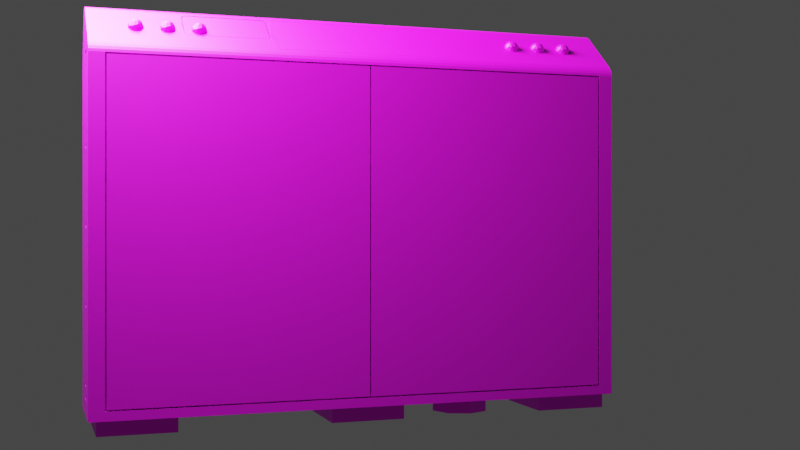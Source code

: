 # Source: door_end_right.blend  (saved by Blender 3.5.10; exported with 4.5.12 LTS)
import bpy
from mathutils import Matrix  # noqa: F401  (used for matrix-valued properties, if any)

bpy.ops.wm.read_factory_settings(use_empty=True)
scene = bpy.context.scene
scene.name = 'Scene'

# ---- images (referenced by path relative to the original .blend; pixels are not part of the script)
import os
ASSET_DIR = os.environ.get("B2B_ASSET_DIR", "")  # directory of the original .blend (textures are referenced by path, not embedded)
HERE = os.path.dirname(os.path.abspath(__file__))  # packed textures are extracted next to this script under _unpacked/

def load_image(name, relpath, width, height, colorspace="sRGB"):
    """Load a texture the original file referenced (path relative to the .blend, or extracted next to this script)."""
    p = next((c for c in (os.path.join(HERE, relpath), os.path.join(ASSET_DIR, relpath)) if relpath and os.path.exists(c)), "")
    if p:
        img = bpy.data.images.load(p, check_existing=True)
        img.name = name
    else:  # same state as the original file: an image datablock whose file is absent (Cycles renders it pink)
        img = bpy.data.images.new(name, width, height)
        img.source = "FILE"
        img.filepath = "//" + (relpath or name)
    img.colorspace_settings.name = colorspace
    return img
img_door_psd = load_image('door.psd', 'door.psd', 1024, 1024, 'sRGB')

# ---- materials (node trees are filled in below, after node groups)
mat_material = bpy.data.materials.new('Material')

# ---- material node trees
mat_material.use_nodes = True; mat_material.node_tree.nodes.clear()
_N = mat_material.node_tree.nodes; _L = mat_material.node_tree.links
n0 = _N.new('ShaderNodeBsdfPrincipled'); n0.name = 'Principled BSDF'; n0.location = (10, 300)
n0.distribution = 'GGX'
n0.subsurface_method = 'RANDOM_WALK_SKIN'
n0.inputs[3].default_value = 1.45
n0.inputs[27].default_value = (0.0, 0.0, 0.0, 1.0)
n0.inputs[28].default_value = 1.0
n1 = _N.new('ShaderNodeOutputMaterial'); n1.name = 'Material Output'; n1.location = (300, 300)
n2 = _N.new('ShaderNodeTexImage'); n2.name = 'Image Texture'; n2.location = (-280, 280)
n2.image = img_door_psd
_L.new(n0.outputs[0], n1.inputs[0])
_L.new(n2.outputs[0], n0.inputs[0])
n1.is_active_output = True

# ---- world
world_world = bpy.data.worlds.new('World'); scene.world = world_world
world_world.use_nodes = True; world_world.node_tree.nodes.clear()
_N = world_world.node_tree.nodes; _L = world_world.node_tree.links
n0 = _N.new('ShaderNodeOutputWorld'); n0.name = 'World Output'; n0.location = (300, 300)
n1 = _N.new('ShaderNodeBackground'); n1.name = 'Background'; n1.location = (10, 300)
n1.inputs[0].default_value = (0.05088, 0.05088, 0.05088, 1.0)
_L.new(n1.outputs[0], n0.inputs[0])
n0.is_active_output = True
world_world.color = (0.05088, 0.05088, 0.05088)
world_world.use_sun_shadow = False
world_world.sun_shadow_jitter_overblur = 0.0

# ---- cameras
cam_camera = bpy.data.cameras.new('Camera')

# ---- lights
light_area = bpy.data.lights.new('Area', 'AREA')
light_area.transmission_factor = 0.0
light_area.energy = 157.1
light_area.shadow_maximum_resolution = 0.006
light_area.use_absolute_resolution = True
light_area.size = 1.0
light_area.size_y = 1.0

# ---- meshes
me_cube_007 = bpy.data.meshes.new('Cube.007')
me_cube_007.from_pydata([(-0.125, -0.125, 0.0), (-0.125, -0.125, 0.05), (-0.125, 0.125, 0.0), (-0.125, 0.125, 0.05), (0.125, -0.125, 0.0), (0.125, -0.125, 0.05), (0.125, 0.125, 0.0), (0.125, 0.125, 0.05)], [], [(0, 1, 3, 2), (2, 3, 7, 6), (6, 7, 5, 4), (4, 5, 1, 0), (2, 6, 4, 0)])
_uv = me_cube_007.uv_layers.new(name='UVMap')
_uv.uv.foreach_set('vector', [0.873, 0.6155, 0.873, 0.6198, 0.8675, 0.6198, 0.8675, 0.6155, 0.8723, 0.617, 0.8723, 0.6224, 0.8655, 0.6224, 0.8655, 0.617, 0.8713, 0.6153, 0.8713, 0.6217, 0.8633, 0.6217, 0.8633, 0.6153, 0.8726, 0.6136, 0.8726, 0.6202, 0.8643, 0.6202, 0.8643, 0.6136, 0.8641, 0.6113, 0.8708, 0.6113, 0.8708, 0.6219, 0.8641, 0.6219])
me_cube_007.materials.append(mat_material)
me_cube_007.update()
me_cube_008 = bpy.data.meshes.new('Cube.008')
me_cube_008.from_pydata([(-0.125, -0.125, 0.0), (-0.125, -0.125, 0.05), (-0.125, 0.125, 0.0), (-0.125, 0.125, 0.05), (0.125, -0.125, 0.0), (0.125, -0.125, 0.05), (0.125, 0.125, 0.0), (0.125, 0.125, 0.05)], [], [(0, 1, 3, 2), (2, 3, 7, 6), (6, 7, 5, 4), (4, 5, 1, 0), (2, 6, 4, 0)])
_uv = me_cube_008.uv_layers.new(name='UVMap')
_uv.uv.foreach_set('vector', [0.8687, 0.6152, 0.8687, 0.6208, 0.8616, 0.6208, 0.8616, 0.6152, 0.8723, 0.6138, 0.8723, 0.6185, 0.8664, 0.6185, 0.8664, 0.6138, 0.8704, 0.6159, 0.8704, 0.621, 0.864, 0.621, 0.864, 0.6159, 0.8729, 0.6134, 0.8729, 0.6194, 0.8655, 0.6194, 0.8655, 0.6134, 0.8641, 0.6113, 0.8708, 0.6113, 0.8708, 0.6219, 0.8641, 0.6219])
me_cube_008.materials.append(mat_material)
me_cube_008.update()
me_cube_011 = bpy.data.meshes.new('Cube.011')
me_cube_011.from_pydata([(-0.125, -0.125, 0.0), (-0.125, -0.125, 0.05), (-0.125, 0.125, 0.0), (-0.125, 0.125, 0.05), (0.125, -0.125, 0.0), (0.125, -0.125, 0.05), (0.125, 0.125, 0.0), (0.125, 0.125, 0.05)], [], [(0, 1, 3, 2), (2, 3, 7, 6), (6, 7, 5, 4), (4, 5, 1, 0), (2, 6, 4, 0)])
_uv = me_cube_011.uv_layers.new(name='UVMap')
_uv.uv.foreach_set('vector', [0.8728, 0.6153, 0.8728, 0.6215, 0.865, 0.6215, 0.865, 0.6153, 0.8727, 0.6162, 0.8727, 0.6211, 0.8666, 0.6211, 0.8666, 0.6162, 0.868, 0.6145, 0.868, 0.619, 0.8623, 0.619, 0.8623, 0.6145, 0.8682, 0.6172, 0.8682, 0.6225, 0.8616, 0.6225, 0.8616, 0.6172, 0.8641, 0.6113, 0.8708, 0.6113, 0.8708, 0.6219, 0.8641, 0.6219])
me_cube_011.materials.append(mat_material)
me_cube_011.update()
me_cube_004 = bpy.data.meshes.new('Cube.004')
me_cube_004.from_pydata([(-0.02, 0.0, 0.0), (-0.02, 0.0, 1.04), (-0.02, 1.332, 0.0), (-0.02, 1.332, 1.04), (0.0, 0.0, 0.0), (0.0, 0.0, 1.04), (0.0, 1.332, 0.0), (0.0, 1.332, 1.04), (0.0, 0.2371, 0.9971), (0.0, 0.2371, 0.9684), (0.0, 0.2846, 0.9684), (0.0, 0.2846, 0.9971), (0.0, 0.07114, 0.8015), (0.0, 0.07114, 0.9446), (0.0, 0.5454, 0.9446), (0.0, 0.5454, 0.8015), (0.0, 1.095, 0.9971), (0.0, 1.095, 0.9684), (0.0, 1.047, 0.9684), (0.0, 1.047, 0.9971)], [], [(0, 1, 3, 2), (2, 3, 7, 6), (4, 5, 1, 0), (2, 6, 4, 0), (7, 3, 1, 5), (5, 4, 12, 13), (11, 8, 9, 10), (12, 15, 14, 13), (12, 4, 15), (17, 16, 19, 18), (13, 9, 8, 5), (10, 9, 13, 14), (8, 11, 5), (11, 10, 18, 19), (7, 5, 11, 19), (19, 16, 7), (6, 7, 16, 17), (6, 17, 15, 4), (14, 15, 17, 18), (14, 18, 10)])
_uv = me_cube_004.uv_layers.new(name='UVMap')
_uv.uv.foreach_set('vector', [0.847, 0.5997, 0.8556, 0.5997, 0.8556, 0.6079, 0.847, 0.6079, 0.8471, 0.5997, 0.8556, 0.5997, 0.8556, 0.6079, 0.8471, 0.6079, 0.8471, 0.5997, 0.8557, 0.5997, 0.8557, 0.6079, 0.8471, 0.6079, 0.8471, 0.5997, 0.8557, 0.5997, 0.8557, 0.6079, 0.8471, 0.6079, 0.847, 0.5997, 0.8556, 0.5997, 0.8556, 0.6079, 0.847, 0.6079, 0.8486, 0.5997, 0.8471, 0.5997, 0.8498, 0.5999, 0.8489, 0.5999, 0.8739, 0.7981, 0.7519, 0.7981, 0.7519, 0.6761, 0.8739, 0.6761, 0.6035, 0.8014, 0.9994, 0.8014, 0.9994, 0.9994, 0.6035, 0.9994, 0.8498, 0.5999, 0.8471, 0.5997, 0.8498, 0.6016, 0.8739, 0.6761, 0.8739, 0.7981, 0.7519, 0.7981, 0.7519, 0.6761, 0.8489, 0.5999, 0.8512, 0.6052, 0.852, 0.6048, 0.8486, 0.5997, 0.8538, 0.6021, 0.8504, 0.6021, 0.8508, 0.6079, 0.8545, 0.6041, 0.8527, 0.6032, 0.8515, 0.6063, 0.8486, 0.5997, 0.8531, 0.6032, 0.8476, 0.6037, 0.8493, 0.607, 0.8489, 0.607, 0.847, 0.5997, 0.8486, 0.5997, 0.85, 0.6079, 0.8489, 0.607, 0.8489, 0.607, 0.8489, 0.6073, 0.847, 0.5997, 0.8471, 0.6079, 0.847, 0.5997, 0.8489, 0.6073, 0.8493, 0.6073, 0.8471, 0.6079, 0.8493, 0.6073, 0.8498, 0.6016, 0.8471, 0.5997, 0.8552, 0.6048, 0.8498, 0.6016, 0.8493, 0.6073, 0.8493, 0.607, 0.8545, 0.6033, 0.8493, 0.607, 0.8484, 0.6006])
me_cube_004.materials.append(mat_material)
me_cube_004.update()
me_sphere_001 = bpy.data.meshes.new('Sphere.001')
me_sphere_001.from_pydata([(0.004316, 0.01793, 0.01758), (0.005732, 0.02288, 0.01029), (0.004746, 0.005082, 0.0244), (0.007367, 0.02442, 4.141e-05), (0.01926, 0.01443, 0.009355), (0.005388, -0.004426, 0.02475), (0.01599, 0.005517, 0.01955), (0.0211, 0.0141, 1.765e-06), (0.0259, -0.001382, 0.0008217), (0.01811, -0.00947, 0.01535), (0.02221, -0.01271, 5.357e-05), (0.01297, -0.01946, 0.01114), (0.004599, -0.01258, 0.02175), (0.007936, -0.0242, 8.192e-05), (-0.0004548, -0.02221, 0.01276), (-0.01034, -0.0237, 3.195e-05), (-0.01257, -0.01512, 0.0162), (-0.01644, -0.01649, 0.01169), (-0.008431, -0.009645, 0.02216), (-0.02264, -0.01154, 0.0001467), (-0.006971, 0.0004801, 0.02427), (-0.02162, -0.005424, 0.01283), (-0.0251, 0.006875, 8.686e-05), (-0.01879, 0.006695, 0.01645), (-0.005057, 0.0106, 0.02258), (-0.0119, 0.02299, 0.000144), (-0.01003, 0.01911, 0.01396)], [], [(1, 4, 3), (2, 6, 0), (0, 4, 1), (6, 8, 4), (8, 9, 10), (10, 11, 13), (5, 12, 9), (9, 12, 11), (13, 14, 15), (12, 5, 18), (18, 16, 14), (18, 21, 16), (19, 21, 22), (18, 20, 23), (18, 23, 21), (20, 24, 23), (22, 26, 25), (24, 26, 23), (20, 5, 2), (26, 24, 0), (26, 0, 1), (25, 1, 3), (24, 2, 0), (0, 6, 4), (7, 3, 4), (7, 4, 8), (2, 5, 6), (6, 9, 8), (6, 5, 9), (10, 9, 11), (13, 11, 14), (12, 18, 14), (11, 12, 14), (14, 16, 17), (15, 14, 17), (5, 20, 18), (15, 17, 19), (16, 21, 17), (19, 17, 21), (22, 21, 23), (22, 23, 26), (24, 20, 2), (25, 26, 1)])
_uv = me_sphere_001.uv_layers.new(name='UVMap')
_uv.uv.foreach_set('vector', [0.6269, 0.7495, 0.6228, 0.7638, 0.6154, 0.7449, 0.6412, 0.7607, 0.6346, 0.7664, 0.6336, 0.7535, 0.6336, 0.7535, 0.6228, 0.7638, 0.6269, 0.7495, 0.6346, 0.7664, 0.6219, 0.7867, 0.6228, 0.7638, 0.6219, 0.7867, 0.641, 0.7771, 0.6369, 0.7952, 0.6369, 0.7952, 0.6505, 0.782, 0.6624, 0.7924, 0.6454, 0.7655, 0.6501, 0.7696, 0.641, 0.7771, 0.641, 0.7771, 0.6501, 0.7696, 0.6505, 0.782, 0.6624, 0.7924, 0.6608, 0.7743, 0.6794, 0.7734, 0.6501, 0.7696, 0.6454, 0.7655, 0.655, 0.7614, 0.655, 0.7614, 0.6619, 0.7621, 0.6608, 0.7743, 0.655, 0.7614, 0.6628, 0.7505, 0.6619, 0.7621, 0.6794, 0.7493, 0.6628, 0.7505, 0.6623, 0.7291, 0.655, 0.7614, 0.6488, 0.7573, 0.6526, 0.7467, 0.655, 0.7614, 0.6526, 0.7467, 0.6628, 0.7505, 0.6488, 0.7573, 0.643, 0.7531, 0.6526, 0.7467, 0.6623, 0.7291, 0.6401, 0.7432, 0.6342, 0.7278, 0.643, 0.7531, 0.6401, 0.7432, 0.6526, 0.7467, 0.6488, 0.7573, 0.6454, 0.7655, 0.6412, 0.7607, 0.6401, 0.7432, 0.643, 0.7531, 0.6336, 0.7535, 0.6401, 0.7432, 0.6336, 0.7535, 0.6269, 0.7495, 0.6342, 0.7278, 0.6269, 0.7495, 0.6154, 0.7449, 0.643, 0.7531, 0.6412, 0.7607, 0.6336, 0.7535, 0.6336, 0.7535, 0.6346, 0.7664, 0.6228, 0.7638, 0.6122, 0.7669, 0.6154, 0.7449, 0.6228, 0.7638, 0.6122, 0.7669, 0.6228, 0.7638, 0.6219, 0.7867, 0.6412, 0.7607, 0.6454, 0.7655, 0.6346, 0.7664, 0.6346, 0.7664, 0.641, 0.7771, 0.6219, 0.7867, 0.6346, 0.7664, 0.6454, 0.7655, 0.641, 0.7771, 0.6369, 0.7952, 0.641, 0.7771, 0.6505, 0.782, 0.6624, 0.7924, 0.6505, 0.782, 0.6608, 0.7743, 0.6501, 0.7696, 0.655, 0.7614, 0.6608, 0.7743, 0.6505, 0.782, 0.6501, 0.7696, 0.6608, 0.7743, 0.6608, 0.7743, 0.6619, 0.7621, 0.6672, 0.7607, 0.6794, 0.7734, 0.6608, 0.7743, 0.6672, 0.7607, 0.6454, 0.7655, 0.6488, 0.7573, 0.655, 0.7614, 0.6794, 0.7734, 0.6672, 0.7607, 0.6794, 0.7493, 0.6619, 0.7621, 0.6628, 0.7505, 0.6672, 0.7607, 0.6794, 0.7493, 0.6672, 0.7607, 0.6628, 0.7505, 0.6623, 0.7291, 0.6628, 0.7505, 0.6526, 0.7467, 0.6623, 0.7291, 0.6526, 0.7467, 0.6401, 0.7432, 0.643, 0.7531, 0.6488, 0.7573, 0.6412, 0.7607, 0.6342, 0.7278, 0.6401, 0.7432, 0.6269, 0.7495])
me_sphere_001.materials.append(mat_material)
me_sphere_001.update()
me_sphere_002 = bpy.data.meshes.new('Sphere.002')
me_sphere_002.from_pydata([(0.004316, 0.01793, 0.01758), (0.005732, 0.02288, 0.01029), (0.004746, 0.005082, 0.0244), (0.007367, 0.02442, 4.141e-05), (0.01926, 0.01443, 0.009355), (0.005388, -0.004426, 0.02475), (0.01599, 0.005517, 0.01955), (0.0211, 0.0141, 1.765e-06), (0.0259, -0.001382, 0.0008217), (0.01811, -0.00947, 0.01535), (0.02221, -0.01271, 5.357e-05), (0.01297, -0.01946, 0.01114), (0.004599, -0.01258, 0.02175), (0.007936, -0.0242, 8.192e-05), (-0.0004548, -0.02221, 0.01276), (-0.01034, -0.0237, 3.195e-05), (-0.01257, -0.01512, 0.0162), (-0.01644, -0.01649, 0.01169), (-0.008431, -0.009645, 0.02216), (-0.02264, -0.01154, 0.0001467), (-0.006971, 0.0004801, 0.02427), (-0.02162, -0.005424, 0.01283), (-0.0251, 0.006875, 8.686e-05), (-0.01879, 0.006695, 0.01645), (-0.005057, 0.0106, 0.02258), (-0.0119, 0.02299, 0.000144), (-0.01003, 0.01911, 0.01396)], [], [(1, 4, 3), (2, 6, 0), (0, 4, 1), (6, 8, 4), (8, 9, 10), (10, 11, 13), (5, 12, 9), (9, 12, 11), (13, 14, 15), (12, 5, 18), (18, 16, 14), (18, 21, 16), (19, 21, 22), (18, 20, 23), (18, 23, 21), (20, 24, 23), (22, 26, 25), (24, 26, 23), (20, 5, 2), (26, 24, 0), (26, 0, 1), (25, 1, 3), (24, 2, 0), (0, 6, 4), (7, 3, 4), (7, 4, 8), (2, 5, 6), (6, 9, 8), (6, 5, 9), (10, 9, 11), (13, 11, 14), (12, 18, 14), (11, 12, 14), (14, 16, 17), (15, 14, 17), (5, 20, 18), (15, 17, 19), (16, 21, 17), (19, 17, 21), (22, 21, 23), (22, 23, 26), (24, 20, 2), (25, 26, 1)])
_uv = me_sphere_002.uv_layers.new(name='UVMap')
_uv.uv.foreach_set('vector', [0.6269, 0.7495, 0.6228, 0.7638, 0.6154, 0.7449, 0.6412, 0.7607, 0.6346, 0.7664, 0.6336, 0.7535, 0.6336, 0.7535, 0.6228, 0.7638, 0.6269, 0.7495, 0.6346, 0.7664, 0.6219, 0.7867, 0.6228, 0.7638, 0.6219, 0.7867, 0.641, 0.7771, 0.6369, 0.7952, 0.6369, 0.7952, 0.6505, 0.782, 0.6624, 0.7924, 0.6454, 0.7655, 0.6501, 0.7696, 0.641, 0.7771, 0.641, 0.7771, 0.6501, 0.7696, 0.6505, 0.782, 0.6624, 0.7924, 0.6608, 0.7743, 0.6794, 0.7734, 0.6501, 0.7696, 0.6454, 0.7655, 0.655, 0.7614, 0.655, 0.7614, 0.6619, 0.7621, 0.6608, 0.7743, 0.655, 0.7614, 0.6628, 0.7505, 0.6619, 0.7621, 0.6794, 0.7493, 0.6628, 0.7505, 0.6623, 0.7291, 0.655, 0.7614, 0.6488, 0.7573, 0.6526, 0.7467, 0.655, 0.7614, 0.6526, 0.7467, 0.6628, 0.7505, 0.6488, 0.7573, 0.643, 0.7531, 0.6526, 0.7467, 0.6623, 0.7291, 0.6401, 0.7432, 0.6342, 0.7278, 0.643, 0.7531, 0.6401, 0.7432, 0.6526, 0.7467, 0.6488, 0.7573, 0.6454, 0.7655, 0.6412, 0.7607, 0.6401, 0.7432, 0.643, 0.7531, 0.6336, 0.7535, 0.6401, 0.7432, 0.6336, 0.7535, 0.6269, 0.7495, 0.6342, 0.7278, 0.6269, 0.7495, 0.6154, 0.7449, 0.643, 0.7531, 0.6412, 0.7607, 0.6336, 0.7535, 0.6336, 0.7535, 0.6346, 0.7664, 0.6228, 0.7638, 0.6122, 0.7669, 0.6154, 0.7449, 0.6228, 0.7638, 0.6122, 0.7669, 0.6228, 0.7638, 0.6219, 0.7867, 0.6412, 0.7607, 0.6454, 0.7655, 0.6346, 0.7664, 0.6346, 0.7664, 0.641, 0.7771, 0.6219, 0.7867, 0.6346, 0.7664, 0.6454, 0.7655, 0.641, 0.7771, 0.6369, 0.7952, 0.641, 0.7771, 0.6505, 0.782, 0.6624, 0.7924, 0.6505, 0.782, 0.6608, 0.7743, 0.6501, 0.7696, 0.655, 0.7614, 0.6608, 0.7743, 0.6505, 0.782, 0.6501, 0.7696, 0.6608, 0.7743, 0.6608, 0.7743, 0.6619, 0.7621, 0.6672, 0.7607, 0.6794, 0.7734, 0.6608, 0.7743, 0.6672, 0.7607, 0.6454, 0.7655, 0.6488, 0.7573, 0.655, 0.7614, 0.6794, 0.7734, 0.6672, 0.7607, 0.6794, 0.7493, 0.6619, 0.7621, 0.6628, 0.7505, 0.6672, 0.7607, 0.6794, 0.7493, 0.6672, 0.7607, 0.6628, 0.7505, 0.6623, 0.7291, 0.6628, 0.7505, 0.6526, 0.7467, 0.6623, 0.7291, 0.6526, 0.7467, 0.6401, 0.7432, 0.643, 0.7531, 0.6488, 0.7573, 0.6412, 0.7607, 0.6342, 0.7278, 0.6401, 0.7432, 0.6269, 0.7495])
me_sphere_002.materials.append(mat_material)
me_sphere_002.update()
me_sphere_003 = bpy.data.meshes.new('Sphere.003')
me_sphere_003.from_pydata([(0.004316, 0.01793, 0.01758), (0.005732, 0.02288, 0.01029), (0.004746, 0.005082, 0.0244), (0.007367, 0.02442, 4.141e-05), (0.01926, 0.01443, 0.009355), (0.005388, -0.004426, 0.02475), (0.01599, 0.005517, 0.01955), (0.0211, 0.0141, 1.765e-06), (0.0259, -0.001382, 0.0008217), (0.01811, -0.00947, 0.01535), (0.02221, -0.01271, 5.357e-05), (0.01297, -0.01946, 0.01114), (0.004599, -0.01258, 0.02175), (0.007936, -0.0242, 8.192e-05), (-0.0004548, -0.02221, 0.01276), (-0.01034, -0.0237, 3.195e-05), (-0.01257, -0.01512, 0.0162), (-0.01644, -0.01649, 0.01169), (-0.008431, -0.009645, 0.02216), (-0.02264, -0.01154, 0.0001467), (-0.006971, 0.0004801, 0.02427), (-0.02162, -0.005424, 0.01283), (-0.0251, 0.006875, 8.686e-05), (-0.01879, 0.006695, 0.01645), (-0.005057, 0.0106, 0.02258), (-0.0119, 0.02299, 0.000144), (-0.01003, 0.01911, 0.01396)], [], [(1, 4, 3), (2, 6, 0), (0, 4, 1), (6, 8, 4), (8, 9, 10), (10, 11, 13), (5, 12, 9), (9, 12, 11), (13, 14, 15), (12, 5, 18), (18, 16, 14), (18, 21, 16), (19, 21, 22), (18, 20, 23), (18, 23, 21), (20, 24, 23), (22, 26, 25), (24, 26, 23), (20, 5, 2), (26, 24, 0), (26, 0, 1), (25, 1, 3), (24, 2, 0), (0, 6, 4), (7, 3, 4), (7, 4, 8), (2, 5, 6), (6, 9, 8), (6, 5, 9), (10, 9, 11), (13, 11, 14), (12, 18, 14), (11, 12, 14), (14, 16, 17), (15, 14, 17), (5, 20, 18), (15, 17, 19), (16, 21, 17), (19, 17, 21), (22, 21, 23), (22, 23, 26), (24, 20, 2), (25, 26, 1)])
_uv = me_sphere_003.uv_layers.new(name='UVMap')
_uv.uv.foreach_set('vector', [0.6269, 0.7495, 0.6228, 0.7638, 0.6154, 0.7449, 0.6412, 0.7607, 0.6346, 0.7664, 0.6336, 0.7535, 0.6336, 0.7535, 0.6228, 0.7638, 0.6269, 0.7495, 0.6346, 0.7664, 0.6219, 0.7867, 0.6228, 0.7638, 0.6219, 0.7867, 0.641, 0.7771, 0.6369, 0.7952, 0.6369, 0.7952, 0.6505, 0.782, 0.6624, 0.7924, 0.6454, 0.7655, 0.6501, 0.7696, 0.641, 0.7771, 0.641, 0.7771, 0.6501, 0.7696, 0.6505, 0.782, 0.6624, 0.7924, 0.6608, 0.7743, 0.6794, 0.7734, 0.6501, 0.7696, 0.6454, 0.7655, 0.655, 0.7614, 0.655, 0.7614, 0.6619, 0.7621, 0.6608, 0.7743, 0.655, 0.7614, 0.6628, 0.7505, 0.6619, 0.7621, 0.6794, 0.7493, 0.6628, 0.7505, 0.6623, 0.7291, 0.655, 0.7614, 0.6488, 0.7573, 0.6526, 0.7467, 0.655, 0.7614, 0.6526, 0.7467, 0.6628, 0.7505, 0.6488, 0.7573, 0.643, 0.7531, 0.6526, 0.7467, 0.6623, 0.7291, 0.6401, 0.7432, 0.6342, 0.7278, 0.643, 0.7531, 0.6401, 0.7432, 0.6526, 0.7467, 0.6488, 0.7573, 0.6454, 0.7655, 0.6412, 0.7607, 0.6401, 0.7432, 0.643, 0.7531, 0.6336, 0.7535, 0.6401, 0.7432, 0.6336, 0.7535, 0.6269, 0.7495, 0.6342, 0.7278, 0.6269, 0.7495, 0.6154, 0.7449, 0.643, 0.7531, 0.6412, 0.7607, 0.6336, 0.7535, 0.6336, 0.7535, 0.6346, 0.7664, 0.6228, 0.7638, 0.6122, 0.7669, 0.6154, 0.7449, 0.6228, 0.7638, 0.6122, 0.7669, 0.6228, 0.7638, 0.6219, 0.7867, 0.6412, 0.7607, 0.6454, 0.7655, 0.6346, 0.7664, 0.6346, 0.7664, 0.641, 0.7771, 0.6219, 0.7867, 0.6346, 0.7664, 0.6454, 0.7655, 0.641, 0.7771, 0.6369, 0.7952, 0.641, 0.7771, 0.6505, 0.782, 0.6624, 0.7924, 0.6505, 0.782, 0.6608, 0.7743, 0.6501, 0.7696, 0.655, 0.7614, 0.6608, 0.7743, 0.6505, 0.782, 0.6501, 0.7696, 0.6608, 0.7743, 0.6608, 0.7743, 0.6619, 0.7621, 0.6672, 0.7607, 0.6794, 0.7734, 0.6608, 0.7743, 0.6672, 0.7607, 0.6454, 0.7655, 0.6488, 0.7573, 0.655, 0.7614, 0.6794, 0.7734, 0.6672, 0.7607, 0.6794, 0.7493, 0.6619, 0.7621, 0.6628, 0.7505, 0.6672, 0.7607, 0.6794, 0.7493, 0.6672, 0.7607, 0.6628, 0.7505, 0.6623, 0.7291, 0.6628, 0.7505, 0.6526, 0.7467, 0.6623, 0.7291, 0.6526, 0.7467, 0.6401, 0.7432, 0.643, 0.7531, 0.6488, 0.7573, 0.6412, 0.7607, 0.6342, 0.7278, 0.6401, 0.7432, 0.6269, 0.7495])
me_sphere_003.materials.append(mat_material)
me_sphere_003.update()
me_sphere_004 = bpy.data.meshes.new('Sphere.004')
me_sphere_004.from_pydata([(0.004316, 0.01793, 0.01758), (0.005732, 0.02288, 0.01029), (0.004746, 0.005082, 0.0244), (0.007367, 0.02442, 4.141e-05), (0.01926, 0.01443, 0.009355), (0.005388, -0.004426, 0.02475), (0.01599, 0.005517, 0.01955), (0.0211, 0.0141, 1.765e-06), (0.0259, -0.001382, 0.0008217), (0.01811, -0.00947, 0.01535), (0.02221, -0.01271, 5.357e-05), (0.01297, -0.01946, 0.01114), (0.004599, -0.01258, 0.02175), (0.007936, -0.0242, 8.192e-05), (-0.0004548, -0.02221, 0.01276), (-0.01034, -0.0237, 3.195e-05), (-0.01257, -0.01512, 0.0162), (-0.01644, -0.01649, 0.01169), (-0.008431, -0.009645, 0.02216), (-0.02264, -0.01154, 0.0001467), (-0.006971, 0.0004801, 0.02427), (-0.02162, -0.005424, 0.01283), (-0.0251, 0.006875, 8.686e-05), (-0.01879, 0.006695, 0.01645), (-0.005057, 0.0106, 0.02258), (-0.0119, 0.02299, 0.000144), (-0.01003, 0.01911, 0.01396)], [], [(1, 4, 3), (2, 6, 0), (0, 4, 1), (6, 8, 4), (8, 9, 10), (10, 11, 13), (5, 12, 9), (9, 12, 11), (13, 14, 15), (12, 5, 18), (18, 16, 14), (18, 21, 16), (19, 21, 22), (18, 20, 23), (18, 23, 21), (20, 24, 23), (22, 26, 25), (24, 26, 23), (20, 5, 2), (26, 24, 0), (26, 0, 1), (25, 1, 3), (24, 2, 0), (0, 6, 4), (7, 3, 4), (7, 4, 8), (2, 5, 6), (6, 9, 8), (6, 5, 9), (10, 9, 11), (13, 11, 14), (12, 18, 14), (11, 12, 14), (14, 16, 17), (15, 14, 17), (5, 20, 18), (15, 17, 19), (16, 21, 17), (19, 17, 21), (22, 21, 23), (22, 23, 26), (24, 20, 2), (25, 26, 1)])
_uv = me_sphere_004.uv_layers.new(name='UVMap')
_uv.uv.foreach_set('vector', [0.6269, 0.7495, 0.6228, 0.7638, 0.6154, 0.7449, 0.6412, 0.7607, 0.6346, 0.7664, 0.6336, 0.7535, 0.6336, 0.7535, 0.6228, 0.7638, 0.6269, 0.7495, 0.6346, 0.7664, 0.6219, 0.7867, 0.6228, 0.7638, 0.6219, 0.7867, 0.641, 0.7771, 0.6369, 0.7952, 0.6369, 0.7952, 0.6505, 0.782, 0.6624, 0.7924, 0.6454, 0.7655, 0.6501, 0.7696, 0.641, 0.7771, 0.641, 0.7771, 0.6501, 0.7696, 0.6505, 0.782, 0.6624, 0.7924, 0.6608, 0.7743, 0.6794, 0.7734, 0.6501, 0.7696, 0.6454, 0.7655, 0.655, 0.7614, 0.655, 0.7614, 0.6619, 0.7621, 0.6608, 0.7743, 0.655, 0.7614, 0.6628, 0.7505, 0.6619, 0.7621, 0.6794, 0.7493, 0.6628, 0.7505, 0.6623, 0.7291, 0.655, 0.7614, 0.6488, 0.7573, 0.6526, 0.7467, 0.655, 0.7614, 0.6526, 0.7467, 0.6628, 0.7505, 0.6488, 0.7573, 0.643, 0.7531, 0.6526, 0.7467, 0.6623, 0.7291, 0.6401, 0.7432, 0.6342, 0.7278, 0.643, 0.7531, 0.6401, 0.7432, 0.6526, 0.7467, 0.6488, 0.7573, 0.6454, 0.7655, 0.6412, 0.7607, 0.6401, 0.7432, 0.643, 0.7531, 0.6336, 0.7535, 0.6401, 0.7432, 0.6336, 0.7535, 0.6269, 0.7495, 0.6342, 0.7278, 0.6269, 0.7495, 0.6154, 0.7449, 0.643, 0.7531, 0.6412, 0.7607, 0.6336, 0.7535, 0.6336, 0.7535, 0.6346, 0.7664, 0.6228, 0.7638, 0.6122, 0.7669, 0.6154, 0.7449, 0.6228, 0.7638, 0.6122, 0.7669, 0.6228, 0.7638, 0.6219, 0.7867, 0.6412, 0.7607, 0.6454, 0.7655, 0.6346, 0.7664, 0.6346, 0.7664, 0.641, 0.7771, 0.6219, 0.7867, 0.6346, 0.7664, 0.6454, 0.7655, 0.641, 0.7771, 0.6369, 0.7952, 0.641, 0.7771, 0.6505, 0.782, 0.6624, 0.7924, 0.6505, 0.782, 0.6608, 0.7743, 0.6501, 0.7696, 0.655, 0.7614, 0.6608, 0.7743, 0.6505, 0.782, 0.6501, 0.7696, 0.6608, 0.7743, 0.6608, 0.7743, 0.6619, 0.7621, 0.6672, 0.7607, 0.6794, 0.7734, 0.6608, 0.7743, 0.6672, 0.7607, 0.6454, 0.7655, 0.6488, 0.7573, 0.655, 0.7614, 0.6794, 0.7734, 0.6672, 0.7607, 0.6794, 0.7493, 0.6619, 0.7621, 0.6628, 0.7505, 0.6672, 0.7607, 0.6794, 0.7493, 0.6672, 0.7607, 0.6628, 0.7505, 0.6623, 0.7291, 0.6628, 0.7505, 0.6526, 0.7467, 0.6623, 0.7291, 0.6526, 0.7467, 0.6401, 0.7432, 0.643, 0.7531, 0.6488, 0.7573, 0.6412, 0.7607, 0.6342, 0.7278, 0.6401, 0.7432, 0.6269, 0.7495])
me_sphere_004.materials.append(mat_material)
me_sphere_004.update()
me_sphere_005 = bpy.data.meshes.new('Sphere.005')
me_sphere_005.from_pydata([(0.004316, 0.01793, 0.01758), (0.005732, 0.02288, 0.01029), (0.004746, 0.005082, 0.0244), (0.007367, 0.02442, 4.141e-05), (0.01926, 0.01443, 0.009355), (0.005388, -0.004426, 0.02475), (0.01599, 0.005517, 0.01955), (0.0211, 0.0141, 1.765e-06), (0.0259, -0.001382, 0.0008217), (0.01811, -0.00947, 0.01535), (0.02221, -0.01271, 5.357e-05), (0.01297, -0.01946, 0.01114), (0.004599, -0.01258, 0.02175), (0.007936, -0.0242, 8.192e-05), (-0.0004548, -0.02221, 0.01276), (-0.01034, -0.0237, 3.195e-05), (-0.01257, -0.01512, 0.0162), (-0.01644, -0.01649, 0.01169), (-0.008431, -0.009645, 0.02216), (-0.02264, -0.01154, 0.0001467), (-0.006971, 0.0004801, 0.02427), (-0.02162, -0.005424, 0.01283), (-0.0251, 0.006875, 8.686e-05), (-0.01879, 0.006695, 0.01645), (-0.005057, 0.0106, 0.02258), (-0.0119, 0.02299, 0.000144), (-0.01003, 0.01911, 0.01396)], [], [(1, 4, 3), (2, 6, 0), (0, 4, 1), (6, 8, 4), (8, 9, 10), (10, 11, 13), (5, 12, 9), (9, 12, 11), (13, 14, 15), (12, 5, 18), (18, 16, 14), (18, 21, 16), (19, 21, 22), (18, 20, 23), (18, 23, 21), (20, 24, 23), (22, 26, 25), (24, 26, 23), (20, 5, 2), (26, 24, 0), (26, 0, 1), (25, 1, 3), (24, 2, 0), (0, 6, 4), (7, 3, 4), (7, 4, 8), (2, 5, 6), (6, 9, 8), (6, 5, 9), (10, 9, 11), (13, 11, 14), (12, 18, 14), (11, 12, 14), (14, 16, 17), (15, 14, 17), (5, 20, 18), (15, 17, 19), (16, 21, 17), (19, 17, 21), (22, 21, 23), (22, 23, 26), (24, 20, 2), (25, 26, 1)])
_uv = me_sphere_005.uv_layers.new(name='UVMap')
_uv.uv.foreach_set('vector', [0.6269, 0.7495, 0.6228, 0.7638, 0.6154, 0.7449, 0.6412, 0.7607, 0.6346, 0.7664, 0.6336, 0.7535, 0.6336, 0.7535, 0.6228, 0.7638, 0.6269, 0.7495, 0.6346, 0.7664, 0.6219, 0.7867, 0.6228, 0.7638, 0.6219, 0.7867, 0.641, 0.7771, 0.6369, 0.7952, 0.6369, 0.7952, 0.6505, 0.782, 0.6624, 0.7924, 0.6454, 0.7655, 0.6501, 0.7696, 0.641, 0.7771, 0.641, 0.7771, 0.6501, 0.7696, 0.6505, 0.782, 0.6624, 0.7924, 0.6608, 0.7743, 0.6794, 0.7734, 0.6501, 0.7696, 0.6454, 0.7655, 0.655, 0.7614, 0.655, 0.7614, 0.6619, 0.7621, 0.6608, 0.7743, 0.655, 0.7614, 0.6628, 0.7505, 0.6619, 0.7621, 0.6794, 0.7493, 0.6628, 0.7505, 0.6623, 0.7291, 0.655, 0.7614, 0.6488, 0.7573, 0.6526, 0.7467, 0.655, 0.7614, 0.6526, 0.7467, 0.6628, 0.7505, 0.6488, 0.7573, 0.643, 0.7531, 0.6526, 0.7467, 0.6623, 0.7291, 0.6401, 0.7432, 0.6342, 0.7278, 0.643, 0.7531, 0.6401, 0.7432, 0.6526, 0.7467, 0.6488, 0.7573, 0.6454, 0.7655, 0.6412, 0.7607, 0.6401, 0.7432, 0.643, 0.7531, 0.6336, 0.7535, 0.6401, 0.7432, 0.6336, 0.7535, 0.6269, 0.7495, 0.6342, 0.7278, 0.6269, 0.7495, 0.6154, 0.7449, 0.643, 0.7531, 0.6412, 0.7607, 0.6336, 0.7535, 0.6336, 0.7535, 0.6346, 0.7664, 0.6228, 0.7638, 0.6122, 0.7669, 0.6154, 0.7449, 0.6228, 0.7638, 0.6122, 0.7669, 0.6228, 0.7638, 0.6219, 0.7867, 0.6412, 0.7607, 0.6454, 0.7655, 0.6346, 0.7664, 0.6346, 0.7664, 0.641, 0.7771, 0.6219, 0.7867, 0.6346, 0.7664, 0.6454, 0.7655, 0.641, 0.7771, 0.6369, 0.7952, 0.641, 0.7771, 0.6505, 0.782, 0.6624, 0.7924, 0.6505, 0.782, 0.6608, 0.7743, 0.6501, 0.7696, 0.655, 0.7614, 0.6608, 0.7743, 0.6505, 0.782, 0.6501, 0.7696, 0.6608, 0.7743, 0.6608, 0.7743, 0.6619, 0.7621, 0.6672, 0.7607, 0.6794, 0.7734, 0.6608, 0.7743, 0.6672, 0.7607, 0.6454, 0.7655, 0.6488, 0.7573, 0.655, 0.7614, 0.6794, 0.7734, 0.6672, 0.7607, 0.6794, 0.7493, 0.6619, 0.7621, 0.6628, 0.7505, 0.6672, 0.7607, 0.6794, 0.7493, 0.6672, 0.7607, 0.6628, 0.7505, 0.6623, 0.7291, 0.6628, 0.7505, 0.6526, 0.7467, 0.6623, 0.7291, 0.6526, 0.7467, 0.6401, 0.7432, 0.643, 0.7531, 0.6488, 0.7573, 0.6412, 0.7607, 0.6342, 0.7278, 0.6401, 0.7432, 0.6269, 0.7495])
me_sphere_005.materials.append(mat_material)
me_sphere_005.update()
me_cube_018 = bpy.data.meshes.new('Cube.018')
me_cube_018.from_pydata([(0.01611, 0.14, -0.03011), (0.01611, 0.14, 0.03468), (-0.07389, 0.14, 0.03468), (0.03111, -0.125, -0.03011), (-0.08889, -0.125, -0.03011), (-0.08889, -0.125, 0.03468), (0.01611, -0.14, -0.03011), (0.02997, -0.1307, -0.03011), (0.02672, -0.1356, -0.03011), (0.02185, -0.1389, -0.03011), (0.01611, -0.14, 0.03468), (0.03111, -0.125, 0.03468), (0.02185, -0.1389, 0.03468), (0.02672, -0.1356, 0.03468), (0.02997, -0.1307, 0.03468), (-0.07389, -0.14, -0.03011), (-0.07963, -0.1389, -0.03011), (-0.0845, -0.1356, -0.03011), (-0.08775, -0.1307, -0.03011), (-0.07389, -0.14, 0.03468), (-0.08775, -0.1307, 0.03468), (-0.0845, -0.1356, 0.03468), (-0.07963, -0.1389, 0.03468), (0.03111, 0.125, -0.03011), (0.02185, 0.1389, -0.03011), (0.02672, 0.1356, -0.03011), (0.02997, 0.1307, -0.03011), (0.03111, 0.125, 0.03468), (0.02997, 0.1307, 0.03468), (0.02672, 0.1356, 0.03468), (0.02185, 0.1389, 0.03468), (-0.08889, 0.125, -0.03011), (-0.07389, 0.14, -0.03011), (-0.08775, 0.1307, -0.03011), (-0.0845, 0.1356, -0.03011), (-0.07963, 0.1389, -0.03011), (-0.08889, 0.125, 0.03468), (-0.07963, 0.1389, 0.03468), (-0.0845, 0.1356, 0.03468), (-0.08775, 0.1307, 0.03468), (0.01611, 0.14, 0.05279), (0.03111, -0.125, 0.05279), (-0.08889, -0.125, 0.05279), (0.02185, -0.1389, 0.05279), (0.01611, -0.14, 0.05279), (0.02672, -0.1356, 0.05279), (0.02997, -0.1307, 0.05279), (-0.07389, -0.14, 0.05279), (-0.07963, -0.1389, 0.05279), (-0.0845, -0.1356, 0.05279), (-0.08775, -0.1307, 0.05279), (0.02997, 0.1307, 0.05279), (0.03111, 0.125, 0.05279), (0.02672, 0.1356, 0.05279), (0.02185, 0.1389, 0.05279), (-0.07963, 0.1389, 0.05279), (-0.07389, 0.14, 0.05279), (-0.0845, 0.1356, 0.05279), (-0.08775, 0.1307, 0.05279), (-0.08889, 0.125, 0.05279)], [], [(31, 33, 34, 35, 32, 0, 24, 25, 26, 23, 3, 7, 8, 9, 6, 15, 16, 17, 18, 4), (32, 2, 1, 0), (23, 27, 11, 3), (6, 10, 19, 15), (4, 5, 36, 31), (10, 6, 9, 12), (12, 9, 8, 13), (13, 8, 7, 14), (14, 7, 3, 11), (15, 19, 22, 16), (16, 22, 21, 17), (17, 21, 20, 18), (18, 20, 5, 4), (27, 23, 26, 28), (28, 26, 25, 29), (29, 25, 24, 30), (30, 24, 0, 1), (2, 32, 35, 37), (37, 35, 34, 38), (38, 34, 33, 39), (39, 33, 31, 36), (52, 51, 53, 54, 40, 56, 55, 57, 58, 59, 42, 50, 49, 48, 47, 44, 43, 45, 46, 41), (29, 30, 54, 53), (5, 20, 50, 42), (37, 38, 57, 55), (11, 27, 52, 41), (30, 1, 40, 54), (12, 13, 45, 43), (38, 39, 58, 57), (22, 19, 47, 48), (13, 14, 46, 45), (27, 28, 51, 52), (39, 36, 59, 58), (19, 10, 44, 47), (21, 22, 48, 49), (14, 11, 41, 46), (2, 37, 55, 56), (1, 2, 56, 40), (28, 29, 53, 51), (36, 5, 42, 59), (20, 21, 49, 50), (10, 12, 43, 44)])
_uv = me_cube_018.uv_layers.new(name='UVMap')
_uv.uv.foreach_set('vector', [0.125, 0.5219, 0.1276, 0.5127, 0.1353, 0.505, 0.1473, 0.5012, 0.1612, 0.5, 0.3507, 0.5, 0.3599, 0.501, 0.3675, 0.5038, 0.3729, 0.5075, 0.375, 0.512, 0.375, 0.7397, 0.3729, 0.7433, 0.3674, 0.7465, 0.3597, 0.749, 0.3503, 0.75, 0.1414, 0.75, 0.1354, 0.7489, 0.1307, 0.7452, 0.1268, 0.7379, 0.125, 0.7292, 0.375, 0.2862, 0.625, 0.2862, 0.625, 0.4757, 0.375, 0.4757, 0.375, 0.512, 0.625, 0.512, 0.625, 0.7397, 0.375, 0.7397, 0.375, 0.7747, 0.625, 0.7747, 0.625, 0.9836, 0.375, 0.9836, 0.375, 0.02083, 0.625, 0.02083, 0.625, 0.2281, 0.375, 0.2281, 0.625, 0.7747, 0.375, 0.7747, 0.375, 0.7652, 0.625, 0.7652, 0.625, 0.7652, 0.375, 0.7652, 0.375, 0.75, 0.625, 0.75, 0.625, 0.75, 0.375, 0.75, 0.375, 0.7436, 0.625, 0.7436, 0.625, 0.7436, 0.375, 0.7436, 0.375, 0.7397, 0.625, 0.7397, 0.375, 0.9836, 0.625, 0.9836, 0.625, 0.9899, 0.375, 0.9899, 0.375, 0.9899, 0.625, 0.9899, 0.625, 1.0, 0.375, 1.0, 0.375, 0.0, 0.625, 0.0, 0.625, 0.01286, 0.375, 0.01286, 0.375, 0.01286, 0.625, 0.01286, 0.625, 0.02083, 0.375, 0.02083, 0.625, 0.512, 0.375, 0.512, 0.375, 0.5074, 0.625, 0.5074, 0.625, 0.5074, 0.375, 0.5074, 0.375, 0.5, 0.625, 0.5, 0.625, 0.5, 0.375, 0.5, 0.375, 0.485, 0.625, 0.485, 0.625, 0.485, 0.375, 0.485, 0.375, 0.4757, 0.625, 0.4757, 0.625, 0.2862, 0.375, 0.2862, 0.375, 0.2724, 0.625, 0.2724, 0.625, 0.2724, 0.375, 0.2724, 0.375, 0.25, 0.625, 0.25, 0.625, 0.25, 0.375, 0.25, 0.375, 0.2365, 0.625, 0.2365, 0.625, 0.2365, 0.375, 0.2365, 0.375, 0.2281, 0.625, 0.2281, 0.625, 0.512, 0.6271, 0.5075, 0.6325, 0.5038, 0.6401, 0.501, 0.6493, 0.5, 0.8388, 0.5, 0.8527, 0.5012, 0.8647, 0.505, 0.8724, 0.5127, 0.875, 0.5219, 0.875, 0.7292, 0.8732, 0.7379, 0.8693, 0.7452, 0.8646, 0.7489, 0.8586, 0.75, 0.6497, 0.75, 0.6403, 0.749, 0.6326, 0.7465, 0.6271, 0.7433, 0.625, 0.7397, 0.625, 0.5, 0.625, 0.485, 0.625, 0.485, 0.625, 0.5, 0.625, 0.02083, 0.625, 0.01286, 0.625, 0.01286, 0.625, 0.02083, 0.625, 0.2724, 0.625, 0.25, 0.625, 0.25, 0.625, 0.2724, 0.625, 0.7397, 0.625, 0.512, 0.625, 0.512, 0.625, 0.7397, 0.625, 0.485, 0.625, 0.4757, 0.625, 0.4757, 0.625, 0.485, 0.625, 0.7652, 0.625, 0.75, 0.625, 0.75, 0.625, 0.7652, 0.625, 0.25, 0.625, 0.2365, 0.625, 0.2365, 0.625, 0.25, 0.625, 0.9899, 0.625, 0.9836, 0.625, 0.9836, 0.625, 0.9899, 0.625, 0.75, 0.625, 0.7436, 0.625, 0.7436, 0.625, 0.75, 0.625, 0.512, 0.625, 0.5074, 0.625, 0.5074, 0.625, 0.512, 0.625, 0.2365, 0.625, 0.2281, 0.625, 0.2281, 0.625, 0.2365, 0.625, 0.9836, 0.625, 0.7747, 0.625, 0.7747, 0.625, 0.9836, 0.625, 1.0, 0.625, 0.9899, 0.625, 0.9899, 0.625, 1.0, 0.625, 0.7436, 0.625, 0.7397, 0.625, 0.7397, 0.625, 0.7436, 0.625, 0.2862, 0.625, 0.2724, 0.625, 0.2724, 0.625, 0.2862, 0.625, 0.4757, 0.625, 0.2862, 0.625, 0.2862, 0.625, 0.4757, 0.625, 0.5074, 0.625, 0.5, 0.625, 0.5, 0.625, 0.5074, 0.625, 0.2281, 0.625, 0.02083, 0.625, 0.02083, 0.625, 0.2281, 0.625, 0.01286, 0.625, 0.0, 0.625, 0.0, 0.625, 0.01286, 0.625, 0.7747, 0.625, 0.7652, 0.625, 0.7652, 0.625, 0.7747])
me_cube_018.update()
me_cube_019 = bpy.data.meshes.new('Cube.019')
me_cube_019.from_pydata([(0.058, -0.125, -0.005), (0.058, -0.125, -8.302e-10), (0.058, 0.125, -0.005), (0.058, 0.125, -1.213e-07), (0.045, 0.138, -1.335e-07), (0.045, 0.138, -0.005), (-0.045, 0.138, -1.335e-07), (-0.045, 0.138, -0.005), (-0.058, 0.125, -0.005), (-0.058, 0.125, -1.264e-07), (-0.058, -0.125, -0.005), (-0.058, -0.125, -6.522e-09), (-0.045, -0.138, 4.768e-09), (-0.045, -0.138, -0.005), (0.045, -0.138, 4.768e-09), (0.045, -0.138, -0.005), (0.045, -0.138, -0.005), (0.058, -0.125, -0.005), (0.04998, -0.137, -0.005), (0.05419, -0.1342, -0.005), (0.05701, -0.13, -0.005), (0.058, -0.125, -8.302e-10), (0.045, -0.138, 4.768e-09), (0.05701, -0.13, 1.312e-09), (0.05419, -0.1342, 3.129e-09), (0.04997, -0.137, 4.342e-09), (0.058, 0.125, -0.005), (0.045, 0.138, -0.005), (0.05701, 0.13, -0.005), (0.05419, 0.1342, -0.005), (0.04998, 0.137, -0.005), (0.045, 0.138, -1.335e-07), (0.058, 0.125, -1.213e-07), (0.04997, 0.137, -1.326e-07), (0.05419, 0.1342, -1.299e-07), (0.05701, 0.13, -1.26e-07), (-0.045, 0.138, -0.005), (-0.058, 0.125, -0.005), (-0.04997, 0.137, -0.005), (-0.05419, 0.1342, -0.005), (-0.05701, 0.13, -0.005), (-0.058, 0.125, -1.264e-07), (-0.045, 0.138, -1.335e-07), (-0.05701, 0.13, -1.291e-07), (-0.05419, 0.1342, -1.314e-07), (-0.04998, 0.137, -1.33e-07), (-0.058, -0.125, -0.005), (-0.045, -0.138, -0.005), (-0.05701, -0.13, -0.005), (-0.05419, -0.1342, -0.005), (-0.04997, -0.137, -0.005), (-0.045, -0.138, 4.768e-09), (-0.058, -0.125, -6.522e-09), (-0.04998, -0.137, 3.909e-09), (-0.05419, -0.1342, 1.461e-09), (-0.05701, -0.13, -2.201e-09), (0.03004, -0.01, -5.579e-08), (0.05, -0.01, -5.576e-08), (0.05, 0.01, -6.369e-08), (0.02996, 0.01, -6.375e-08)], [], [(41, 37, 8, 9), (32, 3, 2, 26), (22, 14, 15, 16), (3, 1, 0, 2), (5, 7, 6, 4), (8, 10, 11, 9), (12, 51, 47, 13), (26, 2, 0, 17, 20, 19, 18, 16, 15, 13, 47, 50, 49, 48, 46, 10, 8, 37, 40, 39, 38, 36, 7, 5, 27, 30, 29, 28), (14, 12, 13, 15), (16, 18, 25, 22), (18, 19, 24, 25), (19, 20, 23, 24), (20, 17, 21, 23), (1, 21, 17, 0), (26, 28, 35, 32), (28, 29, 34, 35), (29, 30, 33, 34), (30, 27, 31, 33), (31, 27, 5, 4), (36, 38, 45, 42), (38, 39, 44, 45), (39, 40, 43, 44), (40, 37, 41, 43), (7, 36, 42, 6), (46, 48, 55, 52), (48, 49, 54, 55), (49, 50, 53, 54), (50, 47, 51, 53), (10, 46, 52, 11), (44, 43, 41, 52, 55, 54, 56, 59), (44, 59, 58, 34, 33, 31, 42, 45), (58, 59, 56, 57), (22, 25, 24, 57, 56, 54, 53, 51), (24, 23, 21, 32, 35, 34, 58, 57)])
_uv = me_cube_019.uv_layers.new(name='UVMap')
_uv.uv.foreach_set('vector', [0.0, 0.0, 0.0, 0.0, 0.0, 0.0, 0.0, 0.0, 0.0, 0.0, 0.0, 0.0, 0.0, 0.0, 0.0, 0.0, 0.0, 0.0, 0.0, 0.0, 0.0, 0.0, 0.0, 0.0, 0.8515, 0.5997, 0.8515, 0.608, 0.8516, 0.608, 0.8516, 0.5997, 0.8492, 0.5998, 0.8492, 0.6071, 0.8497, 0.6071, 0.8497, 0.5998, 0.8515, 0.608, 0.8515, 0.5997, 0.8513, 0.5997, 0.8513, 0.608, 0.0, 0.0, 0.0, 0.0, 0.0, 0.0, 0.0, 0.0, 0.8534, 0.6076, 0.8534, 0.6076, 0.8534, 0.6001, 0.8534, 0.6001, 0.8534, 0.5999, 0.8533, 0.5998, 0.8532, 0.5997, 0.853, 0.5997, 0.853, 0.5997, 0.8502, 0.5997, 0.8502, 0.5997, 0.8501, 0.5997, 0.8499, 0.5998, 0.8498, 0.5999, 0.8498, 0.6001, 0.8498, 0.6001, 0.8498, 0.6076, 0.8498, 0.6076, 0.8498, 0.6077, 0.8499, 0.6079, 0.8501, 0.6079, 0.8502, 0.608, 0.8502, 0.608, 0.853, 0.608, 0.853, 0.608, 0.8532, 0.6079, 0.8533, 0.6079, 0.8534, 0.6077, 0.8501, 0.6071, 0.8501, 0.5998, 0.8497, 0.5998, 0.8497, 0.6071, 0.8532, 0.6011, 0.8532, 0.6024, 0.8546, 0.6024, 0.8546, 0.6011, 0.8532, 0.6024, 0.8532, 0.6038, 0.8546, 0.6038, 0.8546, 0.6024, 0.8532, 0.6038, 0.8532, 0.6052, 0.8546, 0.6052, 0.8546, 0.6038, 0.8532, 0.6052, 0.8532, 0.6065, 0.8546, 0.6065, 0.8546, 0.6052, 0.0, 0.0, 0.0, 0.0, 0.0, 0.0, 0.0, 0.0, 0.8518, 0.6011, 0.8518, 0.6024, 0.8532, 0.6024, 0.8532, 0.6011, 0.8518, 0.6024, 0.8518, 0.6038, 0.8532, 0.6038, 0.8532, 0.6024, 0.8518, 0.6038, 0.8518, 0.6052, 0.8532, 0.6052, 0.8532, 0.6038, 0.8518, 0.6052, 0.8518, 0.6065, 0.8532, 0.6065, 0.8532, 0.6052, 0.0, 0.0, 0.0, 0.0, 0.0, 0.0, 0.0, 0.0, 0.849, 0.6011, 0.849, 0.6024, 0.8504, 0.6024, 0.8504, 0.6011, 0.849, 0.6024, 0.849, 0.6038, 0.8504, 0.6038, 0.8504, 0.6024, 0.849, 0.6038, 0.849, 0.6052, 0.8504, 0.6052, 0.8504, 0.6038, 0.849, 0.6052, 0.849, 0.6065, 0.8504, 0.6065, 0.8504, 0.6052, 0.0, 0.0, 0.0, 0.0, 0.0, 0.0, 0.0, 0.0, 0.8504, 0.6011, 0.8504, 0.6024, 0.8518, 0.6024, 0.8518, 0.6011, 0.8504, 0.6024, 0.8504, 0.6038, 0.8518, 0.6038, 0.8518, 0.6024, 0.8504, 0.6038, 0.8504, 0.6052, 0.8518, 0.6052, 0.8518, 0.6038, 0.8504, 0.6052, 0.8504, 0.6065, 0.8518, 0.6065, 0.8518, 0.6052, 0.0, 0.0, 0.0, 0.0, 0.0, 0.0, 0.0, 0.0, 0.8553, 0.6078, 0.8555, 0.6077, 0.8556, 0.6076, 0.8556, 0.6001, 0.8555, 0.5999, 0.8553, 0.5998, 0.8492, 0.6035, 0.8492, 0.6041, 0.8553, 0.6078, 0.8492, 0.6041, 0.8477, 0.6041, 0.8474, 0.6078, 0.8477, 0.6079, 0.8481, 0.6079, 0.8547, 0.6079, 0.855, 0.6079, 0.8765, 0.798, 0.8765, 0.676, 0.9986, 0.6765, 0.9986, 0.798, 0.8481, 0.5997, 0.8477, 0.5997, 0.8474, 0.5998, 0.8477, 0.6035, 0.8492, 0.6035, 0.8553, 0.5998, 0.855, 0.5997, 0.8547, 0.5997, 0.8474, 0.5998, 0.8472, 0.5999, 0.8471, 0.6001, 0.8471, 0.6076, 0.8472, 0.6077, 0.8474, 0.6078, 0.8477, 0.6041, 0.8477, 0.6035])
me_cube_019.materials.append(mat_material)
me_cube_019.update()
me_plane = bpy.data.meshes.new('Plane')
me_plane.from_pydata([(-0.06914, -0.3, 0.05761), (0.06914, -0.3, -0.05761), (-0.06914, 0.3, 0.05762), (0.06914, 0.3, -0.05761)], [], [(0, 1, 3, 2)])
_uv = me_plane.uv_layers.new(name='UVMap')
_uv.uv.foreach_set('vector', [0.0, 1.0, 0.0, 0.8, 0.6, 0.8, 0.6, 1.0])
me_plane.materials.append(mat_material)
me_plane.update()
me_cube_003 = bpy.data.meshes.new('Cube.003')
me_cube_003.from_pydata([(-0.3, 0.0, 0.0), (-0.09924, 0.464, 1.194), (-0.07, 0.7, 0.03), (-0.07, 0.7, 1.18), (-0.07, 0.74, 0.03), (-0.08772, 0.252, 1.184), (-0.07, 0.74, 1.18), (-0.1799, 0.252, 1.261), (-0.04, 0.78, 1.11), (-0.1615, 0.48, 1.285), (-0.09924, 0.24, 1.194), (-0.04, 0.82, 1.11), (-0.0886, 0.2474, 1.185), (-0.27, 0.04, 0.03), (-0.09109, 0.2435, 1.187), (-0.02, 0.7, 0.05), (-0.09483, 0.2409, 1.19), (-0.27, 0.04, 1.18), (-0.02, 0.7, 1.11), (-0.3, -3.032e-14, 1.1), (-0.02, 0.74, 0.05), (-0.02, 0.74, 1.11), (-0.1615, 0.96, 1.285), (-0.1684, 0.24, 1.251), (-0.27, 1.4, 0.03), (-0.1728, 0.2409, 1.255), (-0.27, 1.4, 1.18), (-0.1765, 0.2435, 1.258), (-0.3, 1.44, 0.0), (-0.179, 0.2474, 1.26), (-0.3, 1.44, 1.1), (0.0, 0.0, 0.0), (0.0, 1.44, 0.0), (-0.2, 0.0, 1.3), (-0.08772, 0.452, 1.184), (-0.2, 1.44, 1.3), (-0.1659, 1.44, 1.288), (-0.09483, 0.4631, 1.19), (-0.09109, 0.4605, 1.187), (-0.1931, 1.44, 1.299), (-0.1856, 1.44, 1.298), (-0.0886, 0.4566, 1.185), (-0.178, 1.44, 1.295), (-0.1713, 1.44, 1.292), (-0.1659, 0.0, 1.288), (-0.1713, 0.0, 1.292), (-0.178, 0.0, 1.295), (-0.1799, 0.452, 1.261), (-0.1856, 0.0, 1.298), (-0.1684, 0.464, 1.251), (-0.179, 0.4566, 1.26), (-0.1931, 0.0, 1.299), (-0.1765, 0.4605, 1.258), (-0.2285, 1.44, 1.281), (-0.2249, 1.44, 1.287), (-0.1728, 0.4631, 1.255), (-0.2197, 1.44, 1.292), (-0.2134, 1.44, 1.296), (-0.2066, 1.44, 1.299), (-0.2285, 0.0, 1.281), (-0.2066, 0.0, 1.299), (-0.2134, 0.0, 1.296), (-0.2197, 0.0, 1.292), (-0.2249, 0.0, 1.287), (-0.01874, 0.0, 1.166), (-0.001427, 0.0, 1.139), (-0.005489, 0.0, 1.149), (-0.01157, 0.0, 1.158), (-0.01874, 1.44, 1.166), (-0.01157, 1.44, 1.158), (-0.005489, 1.44, 1.149), (-0.001427, 1.44, 1.139), (-0.2915, 1.44, 1.139), (-0.2994, 1.44, 1.109), (-0.2975, 1.44, 1.12), (-0.2947, 1.44, 1.13), (-0.2915, 0.0, 1.139), (-0.2947, -6.923e-15, 1.13), (-0.2975, -2.664e-14, 1.12), (-0.2994, -5.614e-14, 1.109), (7.315e-09, 0.04, 1.13), (7.315e-09, 1.4, 1.13), (2.032e-10, 0.04, 0.03), (2.032e-10, 1.4, 0.03), (-0.16, -1.617e-14, 1.15), (-0.08, -8.084e-15, 1.15), (-0.16, -1.378e-15, 0.05), (-0.08, -1.378e-15, 0.05), (-0.08, 0.04, 0.05), (-0.08, 0.04, 1.15), (-0.04, 0.04, 0.03), (-0.04, 0.04, 1.18), (-0.04, 1.4, 0.03), (-0.04, 1.4, 1.18), (-0.02, 0.04, 0.03), (-0.02, 0.04, 1.13), (-0.02, 1.4, 0.03), (-0.02, 1.4, 1.13), (-0.04, 0.06, 0.05), (-0.04, 0.06, 1.11), (-0.04, 1.38, 0.05), (-0.04, 1.38, 1.11), (-0.02, 1.38, 0.05), (-0.02, 1.38, 1.11), (-0.02, 0.06, 0.05), (-0.02, 0.06, 1.11), (-0.16, 0.04, 1.15), (-0.16, 0.04, 0.05), (-0.0232, 0.48, 1.169), (-0.0232, 0.96, 1.169), (-0.04, 0.7, 0.05), (-0.04, 0.74, 0.05), (-0.04, 0.7, 1.11), (-0.04, 0.7, 1.18), (-0.04, 0.74, 1.18), (-0.04, 0.7, 0.03), (-0.04, 0.74, 0.03), (-0.04, 0.74, 1.11), (-0.07556, 0.2409, 1.213), (-0.06932, 0.2474, 1.208), (-0.06844, 0.252, 1.207), (-0.07997, 0.24, 1.217), (-0.07182, 0.2435, 1.21), (-0.1606, 0.452, 1.284), (-0.1598, 0.2474, 1.283), (-0.1606, 0.252, 1.284), (-0.1598, 0.4566, 1.283), (-0.1535, 0.4631, 1.278), (-0.1573, 0.2435, 1.281), (-0.1573, 0.4605, 1.281), (-0.1535, 0.2409, 1.278), (-0.07182, 0.4605, 1.21), (-0.06845, 0.452, 1.207), (-0.06932, 0.4566, 1.208), (-0.07997, 0.464, 1.217), (-0.07556, 0.4631, 1.213), (-0.1491, 0.24, 1.274), (-0.1491, 0.464, 1.274), (0.0, 0.0, 1.13), (0.0, 1.44, 1.13)], [], [(0, 19, 30, 28), (83, 32, 139, 81), (31, 82, 80, 138), (28, 32, 31, 0), (72, 76, 59, 53), (35, 33, 51, 39), (39, 51, 48, 40), (40, 48, 46, 42), (42, 46, 45, 43), (43, 45, 44, 36), (53, 59, 63, 54), (54, 63, 62, 56), (56, 62, 61, 57), (57, 61, 60, 58), (58, 60, 33, 35), (68, 64, 67, 69), (69, 67, 66, 70), (70, 66, 65, 71), (32, 83, 82, 31), (30, 19, 79, 73), (73, 79, 78, 74), (74, 78, 77, 75), (75, 77, 76, 72), (90, 115, 2, 13), (81, 97, 96, 83), (88, 107, 86, 87), (95, 80, 82, 94), (94, 82, 83, 96), (106, 84, 86, 107), (87, 85, 89, 88), (106, 107, 13, 17), (91, 113, 112), (8, 99, 91), (8, 91, 112), (114, 93, 101, 11), (111, 100, 92, 90, 98, 110, 115, 116), (105, 99, 8, 18), (97, 103, 102, 96), (81, 80, 95, 97), (101, 100, 102, 103), (104, 98, 99, 105), (93, 92, 100, 101), (95, 105, 18, 21, 103, 97), (26, 24, 92, 93), (89, 91, 90, 88), (88, 90, 13, 107), (13, 24, 26, 17), (91, 17, 3, 113), (17, 91, 89, 106), (68, 36, 22, 109), (109, 108, 64, 68), (9, 22, 36, 44), (84, 106, 89, 85), (133, 108, 9, 127, 137, 134, 135, 131), (127, 9, 44, 64, 108, 133, 132, 120, 119, 122, 118, 121, 136, 130, 128, 124, 125, 123, 126, 129), (31, 87, 86, 0), (84, 76, 77, 78, 79, 19, 0, 86), (31, 138, 65, 85, 87), (58, 35, 39, 40, 42, 43, 36, 68, 69, 70, 71, 139, 32, 28, 30, 73, 74, 75, 72, 53, 54, 56, 57), (48, 51, 33, 60, 61, 62, 63, 59, 76, 84, 85, 65, 66, 67, 64, 44, 45, 46), (113, 3, 112), (20, 21, 18, 15), (2, 115, 110), (91, 99, 98, 90), (103, 21, 117, 11, 101), (95, 94, 104, 105), (94, 96, 102, 104), (111, 20, 102, 100), (98, 104, 15, 110), (2, 3, 6, 4), (116, 4, 111), (4, 24, 13, 2), (92, 24, 4, 116), (117, 6, 114), (26, 6, 3, 17), (93, 114, 6, 26), (18, 112, 110, 15), (3, 2, 110, 112), (21, 20, 111, 117), (6, 117, 111, 4), (50, 47, 7, 29, 27, 25, 23, 10, 16, 14, 12, 5, 34, 41, 38, 37, 1, 49, 55, 52), (137, 49, 1, 134), (34, 5, 120, 132), (121, 10, 23, 136), (125, 7, 47, 123), (118, 16, 10, 121), (122, 14, 16, 118), (119, 12, 14, 122), (5, 12, 119, 120), (136, 23, 25, 130), (130, 25, 27, 128), (128, 27, 29, 124), (124, 29, 7, 125), (41, 34, 132, 133), (131, 38, 41, 133), (135, 37, 38, 131), (134, 1, 37, 135), (127, 55, 49, 137), (129, 52, 55, 127), (126, 50, 52, 129), (123, 47, 50, 126), (71, 65, 138, 80, 81, 139)])
_uv = me_cube_003.uv_layers.new(name='UVMap')
_uv.uv.foreach_set('vector', [0.847, 0.5997, 0.8556, 0.5997, 0.8556, 0.6079, 0.847, 0.6079, 0.8557, 0.5997, 0.8556, 0.5997, 0.8451, 0.6013, 0.8557, 0.608, 0.8556, 0.6079, 0.8471, 0.6079, 0.8556, 0.5997, 0.8557, 0.6006, 0.8471, 0.5997, 0.8556, 0.5997, 0.8556, 0.6079, 0.8471, 0.6079, 0.0001215, 0.5004, 0.9999, 0.5004, 0.9999, 0.5973, 0.0001216, 0.5973, 0.8556, 0.5997, 0.8556, 0.6079, 0.8539, 0.6079, 0.8539, 0.5997, 0.8539, 0.5997, 0.8539, 0.6079, 0.8521, 0.6079, 0.8521, 0.5997, 0.8521, 0.5997, 0.8521, 0.6079, 0.8496, 0.6079, 0.8496, 0.5997, 0.8496, 0.5997, 0.8496, 0.6079, 0.8483, 0.6079, 0.8483, 0.5997, 0.8483, 0.5997, 0.8483, 0.6079, 0.8471, 0.6079, 0.8471, 0.5997, 0.8471, 0.6079, 0.8471, 0.5997, 0.848, 0.5997, 0.8481, 0.6079, 0.8481, 0.6079, 0.848, 0.5997, 0.849, 0.5997, 0.8491, 0.6079, 0.8491, 0.6079, 0.849, 0.5997, 0.8519, 0.5997, 0.8517, 0.6079, 0.8517, 0.6079, 0.8519, 0.5997, 0.8538, 0.5997, 0.8537, 0.6079, 0.8537, 0.6079, 0.8538, 0.5997, 0.8556, 0.5997, 0.8556, 0.6079, 0.8556, 0.5997, 0.8556, 0.6079, 0.8553, 0.6079, 0.8553, 0.5997, 0.8553, 0.5997, 0.8553, 0.6079, 0.8549, 0.6079, 0.8549, 0.5997, 0.8549, 0.5997, 0.8549, 0.6079, 0.8531, 0.6079, 0.8531, 0.5997, 0.8556, 0.5997, 0.8471, 0.5997, 0.8471, 0.6079, 0.8556, 0.6079, 0.8471, 0.6079, 0.8471, 0.5997, 0.85, 0.5997, 0.85, 0.6079, 0.85, 0.6079, 0.85, 0.5997, 0.8535, 0.5997, 0.8534, 0.6079, 0.8534, 0.6079, 0.8535, 0.5997, 0.8547, 0.5997, 0.8546, 0.6079, 0.8546, 0.6079, 0.8547, 0.5997, 0.8556, 0.5997, 0.8556, 0.6079, 0.8556, 0.6079, 0.8494, 0.6027, 0.8569, 0.6015, 0.847, 0.6079, 0.8557, 0.608, 0.8471, 0.608, 0.8471, 0.5997, 0.8557, 0.5997, 0.8531, 0.6008, 0.8531, 0.6061, 0.8496, 0.6061, 0.8496, 0.6008, 0.847, 0.5997, 0.8556, 0.5997, 0.8556, 0.608, 0.847, 0.608, 0.8556, 0.6079, 0.8471, 0.6079, 0.8471, 0.5997, 0.8556, 0.5997, 0.8556, 0.6079, 0.8513, 0.6079, 0.8513, 0.5997, 0.8556, 0.5997, 0.8513, 0.5997, 0.8513, 0.6079, 0.8471, 0.6079, 0.8471, 0.5997, 0.851, 0.5999, 0.851, 0.6078, 0.847, 0.6079, 0.847, 0.5997, 0.8557, 0.6079, 0.8556, 0.6079, 0.8467, 0.6025, 0.8467, 0.6025, 0.8555, 0.5998, 0.8557, 0.6079, 0.8467, 0.6025, 0.8557, 0.6079, 0.8467, 0.6025, 0.8556, 0.6079, 0.8556, 0.6079, 0.8555, 0.6078, 0.8477, 0.6016, 0.8535, 0.6035, 0.8535, 0.6035, 0.8535, 0.6035, 0.8535, 0.6035, 0.8535, 0.6035, 0.8535, 0.6035, 0.8535, 0.6035, 0.8535, 0.6035, 0.8555, 0.6078, 0.8546, 0.6013, 0.8516, 0.606, 0.8497, 0.6002, 0.8557, 0.5997, 0.8555, 0.5998, 0.847, 0.6079, 0.8471, 0.5997, 0.8555, 0.6, 0.8555, 0.6077, 0.8557, 0.6079, 0.8557, 0.5997, 0.8556, 0.5997, 0.847, 0.5997, 0.847, 0.6079, 0.8556, 0.6079, 0.847, 0.5997, 0.847, 0.6079, 0.8556, 0.6079, 0.8556, 0.5997, 0.8556, 0.6079, 0.8557, 0.6027, 0.847, 0.5997, 0.8555, 0.6078, 0.8557, 0.6079, 0.8555, 0.6078, 0.8506, 0.6069, 0.8447, 0.6016, 0.8555, 0.5998, 0.8557, 0.5997, 0.8556, 0.6079, 0.847, 0.6079, 0.8557, 0.6027, 0.8556, 0.6079, 0.8541, 0.5999, 0.8556, 0.5997, 0.8556, 0.6079, 0.8541, 0.6078, 0.8541, 0.6078, 0.8556, 0.6079, 0.847, 0.6079, 0.851, 0.6078, 0.847, 0.5997, 0.847, 0.6079, 0.8556, 0.6079, 0.8556, 0.5997, 0.8557, 0.6079, 0.847, 0.5997, 0.8545, 0.6065, 0.8556, 0.6079, 0.847, 0.5997, 0.8556, 0.5997, 0.8541, 0.5999, 0.851, 0.5999, 0.8556, 0.6079, 0.8471, 0.6079, 0.8474, 0.6053, 0.8553, 0.6053, 0.8553, 0.6053, 0.8554, 0.6023, 0.8556, 0.5997, 0.8556, 0.6079, 0.8557, 0.5997, 0.8474, 0.6053, 0.8471, 0.5997, 0.8471, 0.6079, 0.8528, 0.6064, 0.8493, 0.6064, 0.8493, 0.601, 0.8528, 0.601, 0.8553, 0.6015, 0.8554, 0.6023, 0.8557, 0.5997, 0.8554, 0.6001, 0.8554, 0.6001, 0.8554, 0.6013, 0.8553, 0.6014, 0.8553, 0.6015, 0.8554, 0.6001, 0.8557, 0.5997, 0.8471, 0.6079, 0.8556, 0.5997, 0.8554, 0.6023, 0.8553, 0.6015, 0.8553, 0.6015, 0.8542, 0.6019, 0.8541, 0.6019, 0.854, 0.602, 0.8539, 0.6021, 0.8538, 0.6022, 0.8518, 0.6035, 0.8517, 0.6036, 0.8516, 0.6036, 0.8516, 0.6036, 0.8517, 0.6035, 0.8552, 0.6002, 0.8553, 0.6001, 0.8554, 0.6001, 0.847, 0.5997, 0.8474, 0.6019, 0.8496, 0.6061, 0.8471, 0.6079, 0.8513, 0.6079, 0.8556, 0.5997, 0.8547, 0.5997, 0.8535, 0.5997, 0.85, 0.5997, 0.8556, 0.5997, 0.847, 0.5997, 0.8496, 0.6061, 0.847, 0.5997, 0.8471, 0.6035, 0.8471, 0.6035, 0.8513, 0.6079, 0.8474, 0.6019, 0.8537, 0.6079, 0.8556, 0.5997, 0.8539, 0.5997, 0.8521, 0.5997, 0.8496, 0.5997, 0.8483, 0.5997, 0.8471, 0.6079, 0.8556, 0.5997, 0.8553, 0.5997, 0.8549, 0.5997, 0.845, 0.6013, 0.8451, 0.6013, 0.8556, 0.5997, 0.847, 0.6079, 0.8471, 0.6079, 0.85, 0.6079, 0.8534, 0.6079, 0.8546, 0.6079, 0.0001215, 0.5004, 0.8471, 0.6079, 0.8481, 0.6079, 0.8491, 0.6079, 0.8517, 0.6079, 0.8521, 0.6079, 0.8539, 0.6079, 0.8556, 0.6079, 0.8538, 0.5997, 0.8519, 0.5997, 0.849, 0.5997, 0.848, 0.5997, 0.8471, 0.5997, 0.8557, 0.6027, 0.8513, 0.6079, 0.8528, 0.601, 0.8492, 0.6039, 0.8549, 0.6079, 0.8553, 0.6079, 0.8556, 0.6079, 0.8556, 0.6066, 0.8483, 0.6079, 0.8496, 0.6079, 0.8557, 0.6065, 0.8545, 0.6065, 0.8496, 0.6035, 0.8484, 0.6019, 0.8547, 0.6019, 0.8547, 0.6081, 0.8484, 0.6081, 0.8514, 0.6048, 0.8527, 0.6048, 0.8508, 0.601, 0.8557, 0.6079, 0.8555, 0.5998, 0.847, 0.6079, 0.8556, 0.6079, 0.8555, 0.5998, 0.8539, 0.607, 0.8486, 0.6006, 0.8486, 0.6006, 0.8556, 0.5997, 0.8557, 0.6079, 0.847, 0.608, 0.847, 0.5997, 0.8555, 0.6078, 0.847, 0.608, 0.8471, 0.5997, 0.847, 0.6079, 0.847, 0.5997, 0.8496, 0.6035, 0.8496, 0.6035, 0.8496, 0.6035, 0.8496, 0.6035, 0.8516, 0.6064, 0.847, 0.5997, 0.8516, 0.6064, 0.8516, 0.6064, 0.85, 0.6019, 0.8512, 0.6019, 0.8512, 0.6032, 0.85, 0.6032, 0.8511, 0.6055, 0.8511, 0.6042, 0.8493, 0.603, 0.8517, 0.6034, 0.847, 0.6079, 0.847, 0.5997, 0.8559, 0.6051, 0.8557, 0.6027, 0.847, 0.6079, 0.8517, 0.6034, 0.8478, 0.6015, 0.8472, 0.6045, 0.8545, 0.6064, 0.8557, 0.6064, 0.8556, 0.6079, 0.852, 0.6037, 0.8537, 0.603, 0.847, 0.5997, 0.8556, 0.6079, 0.8556, 0.6079, 0.8545, 0.6064, 0.8556, 0.6079, 0.8547, 0.6081, 0.8503, 0.6023, 0.8503, 0.6023, 0.8484, 0.6081, 0.8545, 0.6065, 0.8514, 0.6048, 0.8503, 0.6023, 0.8496, 0.6035, 0.8547, 0.6019, 0.8484, 0.6019, 0.8503, 0.6023, 0.8486, 0.6006, 0.8545, 0.6064, 0.8472, 0.6045, 0.8503, 0.6023, 0.8511, 0.6042, 0.8498, 0.6007, 0.8497, 0.6009, 0.8497, 0.6061, 0.8498, 0.6063, 0.8499, 0.6065, 0.85, 0.6066, 0.8501, 0.6066, 0.8554, 0.6066, 0.8556, 0.6066, 0.8558, 0.6065, 0.8559, 0.6064, 0.856, 0.6064, 0.856, 0.6007, 0.8559, 0.6006, 0.8558, 0.6005, 0.8556, 0.6004, 0.8554, 0.6004, 0.8506, 0.6004, 0.8503, 0.6004, 0.85, 0.6005, 0.8532, 0.6033, 0.8529, 0.6033, 0.8529, 0.6037, 0.8532, 0.6037, 0.8529, 0.6038, 0.8529, 0.6044, 0.8532, 0.6044, 0.8532, 0.6038, 0.8532, 0.6045, 0.8529, 0.6045, 0.8529, 0.605, 0.8532, 0.605, 0.8532, 0.6026, 0.8529, 0.6026, 0.8529, 0.6031, 0.8532, 0.6031, 0.8532, 0.6045, 0.8529, 0.6045, 0.8529, 0.6045, 0.8532, 0.6045, 0.8532, 0.6044, 0.8529, 0.6044, 0.8529, 0.6045, 0.8532, 0.6045, 0.8532, 0.6044, 0.8529, 0.6044, 0.8529, 0.6044, 0.8532, 0.6044, 0.8529, 0.6044, 0.8529, 0.6044, 0.8532, 0.6044, 0.8532, 0.6044, 0.8532, 0.605, 0.8529, 0.605, 0.8529, 0.605, 0.8532, 0.605, 0.8532, 0.605, 0.8529, 0.605, 0.8529, 0.605, 0.8532, 0.605, 0.8532, 0.6025, 0.8529, 0.6025, 0.8529, 0.6026, 0.8532, 0.6026, 0.8532, 0.6026, 0.8529, 0.6026, 0.8529, 0.6026, 0.8532, 0.6026, 0.8529, 0.6038, 0.8529, 0.6038, 0.8532, 0.6038, 0.8532, 0.6038, 0.8532, 0.6038, 0.8529, 0.6038, 0.8529, 0.6038, 0.8532, 0.6038, 0.8532, 0.6038, 0.8529, 0.6038, 0.8529, 0.6038, 0.8532, 0.6038, 0.8532, 0.6037, 0.8529, 0.6037, 0.8529, 0.6038, 0.8532, 0.6038, 0.8532, 0.6032, 0.8529, 0.6032, 0.8529, 0.6033, 0.8532, 0.6033, 0.8532, 0.6032, 0.8529, 0.6032, 0.8529, 0.6032, 0.8532, 0.6032, 0.8532, 0.6031, 0.8529, 0.6031, 0.8529, 0.6032, 0.8532, 0.6032, 0.8532, 0.6031, 0.8529, 0.6031, 0.8529, 0.6031, 0.8532, 0.6031, 0.8531, 0.5997, 0.8531, 0.6079, 0.8471, 0.6035, 0.8556, 0.5997, 0.8555, 0.6, 0.8451, 0.6013])
me_cube_003.materials.append(mat_material)
me_cube_003.update()
me_cube = bpy.data.meshes.new('Cube')
me_cube.from_pydata([(-2.0, -1.0, -0.03478), (-2.0, -1.0, 1.965), (-2.0, 1.0, -0.03478), (-2.0, 1.0, 1.965), (9.537e-07, -1.0, -0.03478), (9.537e-07, -1.0, 1.965), (9.537e-07, 1.0, -0.03478), (9.537e-07, 1.0, 1.965)], [], [(0, 1, 3, 2), (2, 3, 7, 6), (6, 7, 5, 4), (4, 5, 1, 0), (2, 6, 4, 0), (7, 3, 1, 5)])
_uv = me_cube.uv_layers.new(name='UVMap')
_uv.uv.foreach_set('vector', [0.375, 0.0, 0.625, 0.0, 0.625, 0.25, 0.375, 0.25, 0.375, 0.25, 0.625, 0.25, 0.625, 0.5, 0.375, 0.5, 0.375, 0.5, 0.625, 0.5, 0.625, 0.75, 0.375, 0.75, 0.375, 0.75, 0.625, 0.75, 0.625, 1.0, 0.375, 1.0, 0.125, 0.5, 0.375, 0.5, 0.375, 0.75, 0.125, 0.75, 0.625, 0.5, 0.875, 0.5, 0.875, 0.75, 0.625, 0.75])
me_cube.update()
me_cube_012 = bpy.data.meshes.new('Cube.012')
me_cube_012.from_pydata([(-0.07, -1.224e-08, 0.01), (-0.03218, 0.01, 1.056), (-0.04782, 0.01, 1.056), (-0.03218, 0.01, 0.8062), (-0.03218, 0.01, 0.5562), (-0.03566, 0.01, 1.041), (-0.04434, 0.01, 1.041), (-0.04782, 0.01, 0.8062), (-0.04782, 0.01, 0.5562), (-0.04975, 0.01, 1.048), (-0.04, 0.01, 1.06), (-0.03566, 0.01, 0.791), (-0.03025, 0.01, 1.048), (-0.03218, 0.01, 0.3062), (-0.04434, 0.01, 0.791), (-0.03218, 0.01, 0.05623), (-0.04975, 0.01, 0.7978), (-0.04, 0.01, 0.81), (-0.03566, 0.01, 0.541), (-0.04434, 0.01, 0.541), (-0.03025, 0.01, 0.7978), (-0.04782, 0.01, 0.3062), (-0.03566, 0.01, 0.291), (-0.04975, 0.01, 0.5478), (-0.07, -1.224e-08, 1.09), (-0.04, 0.01, 0.56), (-0.04782, 0.01, 0.05623), (-0.03025, 0.01, 0.5478), (-0.04434, 0.01, 0.291), (-0.08, 1.7, -5.96e-08), (-0.04975, 0.01, 0.2978), (-0.04, 0.01, 0.31), (-0.03566, 0.01, 0.04099), (-0.08, 1.7, 1.1), (-0.03025, 0.01, 0.2978), (-0.04434, 0.01, 0.04099), (-0.01, -1.748e-09, 0.01), (-0.04975, 0.01, 0.04777), (-0.01, -1.748e-09, 1.09), (-0.04, 0.01, 0.06), (-2.562e-07, 1.7, -5.96e-08), (-0.03025, 0.01, 0.04777), (-2.562e-07, 1.7, 1.1), (-0.08, 0.03, 0.0), (-0.08, 0.03, 1.1), (4.291e-09, 0.03, 0.0), (4.291e-09, 0.03, 1.1), (-0.03025, -5.289e-09, 0.04777), (-0.03566, -6.235e-09, 0.04099), (-0.03218, -5.627e-09, 0.05623), (-0.04975, -8.698e-09, 0.04777), (-0.04782, -8.361e-09, 0.05623), (-0.04434, -7.752e-09, 0.04099), (-0.04, -6.994e-09, 0.06), (-0.03025, -5.289e-09, 0.2978), (-0.04, -6.994e-09, 0.31), (-0.04434, -7.752e-09, 0.291), (-0.03566, -6.235e-09, 0.291), (-0.03218, -5.627e-09, 0.3062), (-0.04975, -8.698e-09, 0.2978), (-0.04782, -8.361e-09, 0.3062), (-0.03025, -5.289e-09, 0.5478), (-0.03218, -5.627e-09, 0.5562), (-0.04, -6.994e-09, 0.56), (-0.03566, -6.235e-09, 0.541), (-0.04434, -7.752e-09, 0.541), (-0.04975, -8.698e-09, 0.5478), (-0.04782, -8.361e-09, 0.5562), (-0.03025, -5.289e-09, 0.7978), (-0.03566, -6.235e-09, 0.791), (-0.03218, -5.627e-09, 0.8062), (-0.04, -6.994e-09, 0.81), (-0.04975, -8.698e-09, 0.7978), (-0.04434, -7.752e-09, 0.791), (-0.04782, -8.361e-09, 0.8062), (-0.03025, -5.289e-09, 1.048), (-0.03566, -6.235e-09, 1.041), (-0.03218, -5.627e-09, 1.056), (-0.04975, -8.698e-09, 1.048), (-0.04782, -8.361e-09, 1.056), (-0.04434, -7.752e-09, 1.041), (-0.04, -6.994e-09, 1.06)], [], [(43, 44, 33, 29), (29, 33, 42, 40), (45, 46, 38, 36), (43, 45, 36, 0), (46, 44, 24, 38), (42, 33, 44, 46), (29, 40, 45, 43), (40, 42, 46, 45), (0, 24, 44, 43), (24, 0, 52, 50, 51, 53, 56, 59, 60, 55, 65, 66, 67, 63, 73, 72, 74, 71, 80, 78, 79, 81), (38, 24, 81), (71, 76, 80), (63, 69, 73), (55, 64, 65), (56, 53, 57), (32, 41, 15, 39, 26, 37, 35), (50, 37, 26, 51), (52, 35, 37, 50), (49, 15, 41, 47), (39, 15, 49, 53), (48, 32, 35, 52), (26, 39, 53, 51), (47, 41, 32, 48), (34, 13, 31, 21, 30, 28, 22), (59, 30, 21, 60), (28, 30, 59, 56), (58, 13, 34, 54), (31, 13, 58, 55), (56, 57, 22, 28), (21, 31, 55, 60), (54, 34, 22, 57), (18, 27, 4, 25, 8, 23, 19), (66, 23, 8, 67), (65, 19, 23, 66), (62, 4, 27, 61), (25, 4, 62, 63), (65, 64, 18, 19), (67, 8, 25, 63), (61, 27, 18, 64), (20, 3, 17, 7, 16, 14, 11), (72, 16, 7, 74), (72, 73, 14, 16), (70, 3, 20, 68), (17, 3, 70, 71), (69, 11, 14, 73), (7, 17, 71, 74), (68, 20, 11, 69), (10, 2, 9, 6, 5, 12, 1), (78, 9, 2, 79), (80, 6, 9, 78), (77, 1, 12, 75), (10, 1, 77, 81), (76, 5, 6, 80), (2, 10, 81, 79), (75, 12, 5, 76), (0, 36, 48, 52), (38, 81, 77, 75, 76, 71, 70, 68, 69, 63, 62, 61, 64, 55, 58, 54, 57, 53, 49, 47, 48, 36)])
_uv = me_cube_012.uv_layers.new(name='UVMap')
_uv.uv.foreach_set('vector', [0.8471, 0.6017, 0.8557, 0.6017, 0.8557, 0.6059, 0.8471, 0.6059, 0.8471, 0.5997, 0.8557, 0.5997, 0.8557, 0.6079, 0.8471, 0.6079, 0.8639, 0.6012, 0.8705, 0.6012, 0.8705, 0.6018, 0.864, 0.6018, 0.8639, 0.6062, 0.8639, 0.6012, 0.864, 0.6018, 0.864, 0.6055, 0.8705, 0.6012, 0.8705, 0.6062, 0.8705, 0.6055, 0.8705, 0.6018, 0.8471, 0.6022, 0.8557, 0.6022, 0.8557, 0.6063, 0.8471, 0.6063, 0.8471, 0.6019, 0.8557, 0.6019, 0.8557, 0.606, 0.8471, 0.606, 0.847, 0.6018, 0.8556, 0.6018, 0.8556, 0.6059, 0.847, 0.6059, 0.864, 0.6055, 0.8705, 0.6055, 0.8705, 0.6062, 0.8639, 0.6062, 0.8705, 0.6055, 0.864, 0.6055, 0.8666, 0.6076, 0.869, 0.6035, 0.8659, 0.6027, 0.8635, 0.603, 0.8666, 0.6076, 0.869, 0.6035, 0.8659, 0.6027, 0.8635, 0.603, 0.8666, 0.6076, 0.869, 0.6035, 0.8659, 0.6027, 0.8635, 0.603, 0.8666, 0.6076, 0.869, 0.6035, 0.8659, 0.6027, 0.8635, 0.603, 0.8666, 0.6076, 0.869, 0.6035, 0.8659, 0.6027, 0.8635, 0.603, 0.8705, 0.6018, 0.8705, 0.6055, 0.8643, 0.6035, 0.8657, 0.6014, 0.8657, 0.6064, 0.8707, 0.6064, 0.8629, 0.5998, 0.8629, 0.6076, 0.8719, 0.6076, 0.8644, 0.6001, 0.8644, 0.6081, 0.8723, 0.6081, 0.8691, 0.6087, 0.8648, 0.6004, 0.8646, 0.6087, 0.8627, 0.6222, 0.8627, 0.6172, 0.8627, 0.6122, 0.8677, 0.6122, 0.8727, 0.6122, 0.8727, 0.6172, 0.8727, 0.6222, 0.8673, 0.6065, 0.8674, 0.6044, 0.8679, 0.604, 0.8698, 0.6054, 0.8652, 0.6052, 0.8668, 0.6042, 0.8674, 0.6044, 0.8673, 0.6065, 0.8682, 0.6015, 0.8677, 0.6029, 0.867, 0.603, 0.8663, 0.6015, 0.8681, 0.6034, 0.8677, 0.6029, 0.8682, 0.6015, 0.8698, 0.6028, 0.8649, 0.603, 0.8666, 0.6035, 0.8668, 0.6042, 0.8652, 0.6052, 0.8679, 0.604, 0.8681, 0.6034, 0.8698, 0.6028, 0.8698, 0.6054, 0.8663, 0.6015, 0.867, 0.603, 0.8666, 0.6035, 0.8649, 0.603, 0.8632, 0.6172, 0.8632, 0.6122, 0.8682, 0.6122, 0.8732, 0.6122, 0.8732, 0.6172, 0.8732, 0.6222, 0.8632, 0.6222, 0.8632, 0.604, 0.8648, 0.6037, 0.8652, 0.6042, 0.8642, 0.6059, 0.865, 0.6031, 0.8648, 0.6037, 0.8632, 0.604, 0.8636, 0.602, 0.8676, 0.6044, 0.8663, 0.6039, 0.8661, 0.6033, 0.8676, 0.6024, 0.8658, 0.6043, 0.8663, 0.6039, 0.8676, 0.6044, 0.8665, 0.6058, 0.8636, 0.602, 0.8658, 0.6009, 0.8656, 0.603, 0.865, 0.6031, 0.8652, 0.6042, 0.8658, 0.6043, 0.8665, 0.6058, 0.8642, 0.6059, 0.8676, 0.6024, 0.8661, 0.6033, 0.8656, 0.603, 0.8658, 0.6009, 0.8622, 0.6227, 0.8622, 0.6177, 0.8622, 0.6127, 0.8672, 0.6127, 0.8722, 0.6127, 0.8722, 0.6177, 0.8722, 0.6227, 0.8652, 0.6061, 0.8666, 0.605, 0.8672, 0.6051, 0.8672, 0.6071, 0.8648, 0.6041, 0.8663, 0.6044, 0.8666, 0.605, 0.8652, 0.6061, 0.8695, 0.6037, 0.8679, 0.6042, 0.8674, 0.6038, 0.8681, 0.6021, 0.8678, 0.6048, 0.8679, 0.6042, 0.8695, 0.6037, 0.8695, 0.6061, 0.8648, 0.6041, 0.8658, 0.6021, 0.8668, 0.6039, 0.8663, 0.6044, 0.8672, 0.6071, 0.8672, 0.6051, 0.8678, 0.6048, 0.8695, 0.6061, 0.8681, 0.6021, 0.8674, 0.6038, 0.8668, 0.6039, 0.8658, 0.6021, 0.8622, 0.6177, 0.8622, 0.6127, 0.8672, 0.6127, 0.8722, 0.6127, 0.8722, 0.6177, 0.8722, 0.6227, 0.8622, 0.6227, 0.8658, 0.6043, 0.8676, 0.6042, 0.868, 0.6047, 0.8669, 0.6065, 0.8658, 0.6043, 0.8663, 0.6019, 0.8678, 0.6036, 0.8676, 0.6042, 0.8705, 0.6049, 0.8691, 0.6044, 0.869, 0.6037, 0.8705, 0.603, 0.8686, 0.6048, 0.8691, 0.6044, 0.8705, 0.6049, 0.8693, 0.6065, 0.8689, 0.6015, 0.8684, 0.6034, 0.8678, 0.6036, 0.8663, 0.6019, 0.868, 0.6047, 0.8686, 0.6048, 0.8693, 0.6065, 0.8669, 0.6065, 0.8705, 0.603, 0.869, 0.6037, 0.8684, 0.6034, 0.8689, 0.6015, 0.8672, 0.6132, 0.8722, 0.6132, 0.8722, 0.6182, 0.8722, 0.6232, 0.8622, 0.6232, 0.8622, 0.6182, 0.8622, 0.6132, 0.8656, 0.6064, 0.8657, 0.6043, 0.8662, 0.6039, 0.8681, 0.6053, 0.8635, 0.6051, 0.8651, 0.6041, 0.8657, 0.6043, 0.8656, 0.6064, 0.8665, 0.6014, 0.866, 0.6028, 0.8653, 0.6029, 0.8646, 0.6014, 0.8664, 0.6033, 0.866, 0.6028, 0.8665, 0.6014, 0.8681, 0.6027, 0.8632, 0.6029, 0.8649, 0.6034, 0.8651, 0.6041, 0.8635, 0.6051, 0.8662, 0.6039, 0.8664, 0.6033, 0.8681, 0.6027, 0.8681, 0.6053, 0.8646, 0.6014, 0.8653, 0.6029, 0.8649, 0.6034, 0.8632, 0.6029, 0.864, 0.6055, 0.864, 0.6018, 0.8674, 0.605, 0.8682, 0.6016, 0.8705, 0.6018, 0.8687, 0.6029, 0.8687, 0.6029, 0.8699, 0.607, 0.8711, 0.6026, 0.8687, 0.6029, 0.8687, 0.6029, 0.8699, 0.607, 0.8711, 0.6026, 0.8687, 0.6029, 0.8687, 0.6029, 0.8699, 0.607, 0.8711, 0.6026, 0.8687, 0.6029, 0.8687, 0.6029, 0.8699, 0.607, 0.8711, 0.6026, 0.8687, 0.6029, 0.8687, 0.6029, 0.8699, 0.607, 0.8711, 0.6026, 0.864, 0.6018])
me_cube_012.materials.append(mat_material)
me_cube_012.update()
me_cube_013 = bpy.data.meshes.new('Cube.013')
me_cube_013.from_pydata([(-0.02, -1.332, 0.0), (-0.02, -1.332, 1.04), (-0.02, 0.0, 0.0), (-0.02, 0.0, 1.04), (0.0, -1.332, 0.0), (0.0, -1.332, 1.04), (0.0, 0.0, 0.0), (0.0, 0.0, 1.04), (0.0, -1.095, 0.9971), (0.0, -1.095, 0.9684), (0.0, -1.047, 0.9684), (0.0, -1.047, 0.9971), (0.0, -0.2371, 0.9971), (0.0, -0.2371, 0.9684), (0.0, -0.2846, 0.9684), (0.0, -0.2846, 0.9971)], [], [(0, 1, 3, 2), (2, 3, 7, 6), (4, 5, 1, 0), (2, 6, 4, 0), (7, 3, 1, 5), (11, 8, 9, 10), (13, 12, 15, 14), (6, 14, 10, 4), (8, 11, 5), (11, 10, 14, 15), (7, 5, 11, 15), (15, 12, 7), (6, 7, 12, 13), (13, 14, 6), (9, 4, 10), (4, 9, 8, 5)])
_uv = me_cube_013.uv_layers.new(name='UVMap')
_uv.uv.foreach_set('vector', [0.847, 0.5997, 0.8556, 0.5997, 0.8556, 0.6079, 0.847, 0.6079, 0.8471, 0.5997, 0.8556, 0.5997, 0.8556, 0.6079, 0.8471, 0.6079, 0.8471, 0.5997, 0.8557, 0.5997, 0.8557, 0.6079, 0.8471, 0.6079, 0.8471, 0.5997, 0.8557, 0.5997, 0.8557, 0.6079, 0.8471, 0.6079, 0.847, 0.5997, 0.8556, 0.5997, 0.8556, 0.6079, 0.847, 0.6079, 0.8739, 0.7981, 0.7519, 0.7981, 0.7519, 0.6761, 0.8739, 0.6761, 0.8739, 0.6761, 0.8739, 0.7981, 0.7519, 0.7981, 0.7519, 0.6761, 0.8471, 0.6079, 0.8497, 0.6022, 0.8476, 0.6037, 0.8557, 0.6079, 0.8527, 0.6032, 0.8515, 0.6063, 0.8486, 0.5997, 0.8531, 0.6032, 0.8476, 0.6037, 0.8493, 0.607, 0.8489, 0.607, 0.847, 0.5997, 0.8486, 0.5997, 0.85, 0.6079, 0.8489, 0.607, 0.8489, 0.607, 0.8489, 0.6073, 0.847, 0.5997, 0.8471, 0.6079, 0.847, 0.5997, 0.8489, 0.6073, 0.8493, 0.6073, 0.8493, 0.6073, 0.8492, 0.6042, 0.8471, 0.6079, 0.8546, 0.6027, 0.8471, 0.5997, 0.8476, 0.6037, 0.8471, 0.5997, 0.8546, 0.6027, 0.8512, 0.6085, 0.8486, 0.5997])
me_cube_013.materials.append(mat_material)
me_cube_013.update()
me_sphere_006 = bpy.data.meshes.new('Sphere.006')
me_sphere_006.from_pydata([(0.004316, 0.01793, 0.01758), (0.005732, 0.02288, 0.01029), (0.004746, 0.005082, 0.0244), (0.007367, 0.02442, 4.141e-05), (0.01926, 0.01443, 0.009355), (0.005388, -0.004426, 0.02475), (0.01599, 0.005517, 0.01955), (0.0211, 0.0141, 1.765e-06), (0.0259, -0.001382, 0.0008217), (0.01811, -0.00947, 0.01535), (0.02221, -0.01271, 5.357e-05), (0.01297, -0.01946, 0.01114), (0.004599, -0.01258, 0.02175), (0.007936, -0.0242, 8.192e-05), (-0.0004548, -0.02221, 0.01276), (-0.01034, -0.0237, 3.195e-05), (-0.01257, -0.01512, 0.0162), (-0.01644, -0.01649, 0.01169), (-0.008431, -0.009645, 0.02216), (-0.02264, -0.01154, 0.0001467), (-0.006971, 0.0004801, 0.02427), (-0.02162, -0.005424, 0.01283), (-0.0251, 0.006875, 8.686e-05), (-0.01879, 0.006695, 0.01645), (-0.005057, 0.0106, 0.02258), (-0.0119, 0.02299, 0.000144), (-0.01003, 0.01911, 0.01396)], [], [(1, 4, 3), (2, 6, 0), (0, 4, 1), (6, 8, 4), (8, 9, 10), (10, 11, 13), (5, 12, 9), (9, 12, 11), (13, 14, 15), (12, 5, 18), (18, 16, 14), (18, 21, 16), (19, 21, 22), (18, 20, 23), (18, 23, 21), (20, 24, 23), (22, 26, 25), (24, 26, 23), (20, 5, 2), (26, 24, 0), (26, 0, 1), (25, 1, 3), (24, 2, 0), (0, 6, 4), (7, 3, 4), (7, 4, 8), (2, 5, 6), (6, 9, 8), (6, 5, 9), (10, 9, 11), (13, 11, 14), (12, 18, 14), (11, 12, 14), (14, 16, 17), (15, 14, 17), (5, 20, 18), (15, 17, 19), (16, 21, 17), (19, 17, 21), (22, 21, 23), (22, 23, 26), (24, 20, 2), (25, 26, 1)])
_uv = me_sphere_006.uv_layers.new(name='UVMap')
_uv.uv.foreach_set('vector', [0.6269, 0.7495, 0.6228, 0.7638, 0.6154, 0.7449, 0.6412, 0.7607, 0.6346, 0.7664, 0.6336, 0.7535, 0.6336, 0.7535, 0.6228, 0.7638, 0.6269, 0.7495, 0.6346, 0.7664, 0.6219, 0.7867, 0.6228, 0.7638, 0.6219, 0.7867, 0.641, 0.7771, 0.6369, 0.7952, 0.6369, 0.7952, 0.6505, 0.782, 0.6624, 0.7924, 0.6454, 0.7655, 0.6501, 0.7696, 0.641, 0.7771, 0.641, 0.7771, 0.6501, 0.7696, 0.6505, 0.782, 0.6624, 0.7924, 0.6608, 0.7743, 0.6794, 0.7734, 0.6501, 0.7696, 0.6454, 0.7655, 0.655, 0.7614, 0.655, 0.7614, 0.6619, 0.7621, 0.6608, 0.7743, 0.655, 0.7614, 0.6628, 0.7505, 0.6619, 0.7621, 0.6794, 0.7493, 0.6628, 0.7505, 0.6623, 0.7291, 0.655, 0.7614, 0.6488, 0.7573, 0.6526, 0.7467, 0.655, 0.7614, 0.6526, 0.7467, 0.6628, 0.7505, 0.6488, 0.7573, 0.643, 0.7531, 0.6526, 0.7467, 0.6623, 0.7291, 0.6401, 0.7432, 0.6342, 0.7278, 0.643, 0.7531, 0.6401, 0.7432, 0.6526, 0.7467, 0.6488, 0.7573, 0.6454, 0.7655, 0.6412, 0.7607, 0.6401, 0.7432, 0.643, 0.7531, 0.6336, 0.7535, 0.6401, 0.7432, 0.6336, 0.7535, 0.6269, 0.7495, 0.6342, 0.7278, 0.6269, 0.7495, 0.6154, 0.7449, 0.643, 0.7531, 0.6412, 0.7607, 0.6336, 0.7535, 0.6336, 0.7535, 0.6346, 0.7664, 0.6228, 0.7638, 0.6122, 0.7669, 0.6154, 0.7449, 0.6228, 0.7638, 0.6122, 0.7669, 0.6228, 0.7638, 0.6219, 0.7867, 0.6412, 0.7607, 0.6454, 0.7655, 0.6346, 0.7664, 0.6346, 0.7664, 0.641, 0.7771, 0.6219, 0.7867, 0.6346, 0.7664, 0.6454, 0.7655, 0.641, 0.7771, 0.6369, 0.7952, 0.641, 0.7771, 0.6505, 0.782, 0.6624, 0.7924, 0.6505, 0.782, 0.6608, 0.7743, 0.6501, 0.7696, 0.655, 0.7614, 0.6608, 0.7743, 0.6505, 0.782, 0.6501, 0.7696, 0.6608, 0.7743, 0.6608, 0.7743, 0.6619, 0.7621, 0.6672, 0.7607, 0.6794, 0.7734, 0.6608, 0.7743, 0.6672, 0.7607, 0.6454, 0.7655, 0.6488, 0.7573, 0.655, 0.7614, 0.6794, 0.7734, 0.6672, 0.7607, 0.6794, 0.7493, 0.6619, 0.7621, 0.6628, 0.7505, 0.6672, 0.7607, 0.6794, 0.7493, 0.6672, 0.7607, 0.6628, 0.7505, 0.6623, 0.7291, 0.6628, 0.7505, 0.6526, 0.7467, 0.6623, 0.7291, 0.6526, 0.7467, 0.6401, 0.7432, 0.643, 0.7531, 0.6488, 0.7573, 0.6412, 0.7607, 0.6342, 0.7278, 0.6401, 0.7432, 0.6269, 0.7495])
me_sphere_006.materials.append(mat_material)
me_sphere_006.update()
me_cylinder = bpy.data.meshes.new('Cylinder')
me_cylinder.from_pydata([(0.0, 0.1, -2.421e-08), (0.0, 0.1, 0.05), (0.07071, 0.07071, -2.421e-08), (0.07071, 0.07071, 0.05), (0.1, 0.0, -2.421e-08), (0.1, 0.0, 0.05), (0.07071, -0.07071, -2.421e-08), (0.07071, -0.07071, 0.05), (0.0, -0.1, -2.421e-08), (0.0, -0.1, 0.05), (-0.07071, -0.07071, -2.421e-08), (-0.07071, -0.07071, 0.05), (-0.1, 0.0, -2.421e-08), (-0.1, 0.0, 0.05), (-0.07071, 0.07071, -2.421e-08), (-0.07071, 0.07071, 0.05)], [], [(0, 1, 3, 2), (2, 3, 5, 4), (4, 5, 7, 6), (6, 7, 9, 8), (8, 9, 11, 10), (10, 11, 13, 12), (12, 13, 15, 14), (14, 15, 1, 0), (0, 2, 4, 6, 8, 10, 12, 14)])
_uv = me_cylinder.uv_layers.new(name='UVMap')
_uv.uv.foreach_set('vector', [0.8553, 0.619, 0.8553, 0.6215, 0.8547, 0.6215, 0.8547, 0.619, 0.8547, 0.619, 0.8547, 0.6215, 0.8541, 0.6215, 0.8541, 0.619, 0.8541, 0.619, 0.8541, 0.6215, 0.8534, 0.6215, 0.8534, 0.619, 0.8534, 0.619, 0.8534, 0.6215, 0.8528, 0.6215, 0.8528, 0.619, 0.8528, 0.619, 0.8528, 0.6215, 0.8522, 0.6215, 0.8522, 0.619, 0.8522, 0.619, 0.8522, 0.6215, 0.8516, 0.6215, 0.8516, 0.619, 0.8516, 0.619, 0.8516, 0.6215, 0.8509, 0.6215, 0.8509, 0.619, 0.8509, 0.619, 0.8509, 0.6215, 0.8503, 0.6215, 0.8503, 0.619, 0.8541, 0.619, 0.8549, 0.6186, 0.8553, 0.6178, 0.8549, 0.6169, 0.8541, 0.6166, 0.8532, 0.6169, 0.8529, 0.6178, 0.8532, 0.6186])
me_cylinder.materials.append(mat_material)
me_cylinder.update()

# ---- objects
ob_base_1 = bpy.data.objects.new('base_1', me_cube_007)
ob_base_2 = bpy.data.objects.new('base_2', me_cube_008)
ob_base_3 = bpy.data.objects.new('base_3', me_cube_011)
ob_maintenance_panel_left = bpy.data.objects.new('maintenance_panel_left', me_cube_004)
ob_direction_lamp_2 = bpy.data.objects.new('direction_lamp_2', me_sphere_001)
ob_direction_lamp_3 = bpy.data.objects.new('direction_lamp_3', me_sphere_002)
ob_direction_lamp_4 = bpy.data.objects.new('direction_lamp_4', me_sphere_003)
ob_direction_lamp_5 = bpy.data.objects.new('direction_lamp_5', me_sphere_004)
ob_direction_lamp_6 = bpy.data.objects.new('direction_lamp_6', me_sphere_005)
ob_cube = bpy.data.objects.new('Cube', me_cube_018)
ob_control_panel = bpy.data.objects.new('control_panel', me_cube_019)
ob_near_indicator = bpy.data.objects.new('near_indicator', me_plane)
ob_body = bpy.data.objects.new('body', me_cube_003)
ob_cube_001 = bpy.data.objects.new('Cube.001', me_cube)
ob_door_left = bpy.data.objects.new('door_left', me_cube_012)
ob_maintenance_panel_right = bpy.data.objects.new('maintenance_panel_right', me_cube_013)
ob_direction_lamp_1 = bpy.data.objects.new('direction_lamp_1', me_sphere_006)
ob_pipe = bpy.data.objects.new('pipe', me_cylinder)
ob_area = bpy.data.objects.new('Area', light_area)
ob_camera = bpy.data.objects.new('Camera', cam_camera)

# ---- transforms, parenting, visibility, modifiers, constraints
ob_base_1.location = (-0.15, 0.15, 0.0)
ob_base_2.location = (-0.15, 0.9, 0.0)
ob_base_3.location = (-0.15, 1.65, 0.0)
ob_maintenance_panel_left.location = (0.0, 0.055, 0.085)
ob_maintenance_panel_left.scale = (1.0, 0.6326, 1.048)
ob_direction_lamp_2.location = (-0.09234, 0.25, 1.277)
ob_direction_lamp_2.rotation_euler = (0.0, 0.6946, 0.0)
ob_direction_lamp_2.material_slots[0].link = 'OBJECT'; ob_direction_lamp_2.material_slots[0].material = None
ob_direction_lamp_3.location = (-0.09234, 0.35, 1.277)
ob_direction_lamp_3.rotation_euler = (0.0, 0.6946, 0.0)
ob_direction_lamp_4.location = (-0.09234, 1.45, 1.277)
ob_direction_lamp_4.rotation_euler = (0.0, 0.6946, 0.0)
ob_direction_lamp_5.location = (-0.09234, 1.55, 1.277)
ob_direction_lamp_5.rotation_euler = (0.0, 0.6946, 0.0)
ob_direction_lamp_6.location = (-0.09234, 1.65, 1.277)
ob_direction_lamp_6.rotation_euler = (0.0, 0.6946, 0.0)
ob_cube.location = (-0.09234, 0.44, 1.277)
ob_cube.rotation_euler = (0.0, 0.6946, 0.0)
ob_cube.hide_render = True
ob_control_panel.location = (-0.1145, 0.44, 1.295)
ob_control_panel.rotation_euler = (0.0, 0.6946, 0.0)
ob_near_indicator.location = (-0.09234, 0.9, 1.277)
ob_body.location = (0.0, 0.0, 0.05)
ob_body.scale = (1.0, 1.25, 1.0)
ob_cube_001.location = (-0.04, 0.0, 0.1)
ob_cube_001.scale = (0.015, 0.025, 0.575)
ob_cube_001.hide_render = True
ob_door_left.location = (-0.08, 0.0, 0.1)
ob_maintenance_panel_right.location = (0.0, 1.745, 0.085)
ob_maintenance_panel_right.scale = (1.0, 0.6326, 1.048)
ob_direction_lamp_1.location = (-0.09234, 0.15, 1.277)
ob_direction_lamp_1.rotation_euler = (0.0, 0.6946, 0.0)
ob_pipe.location = (-0.15, 1.275, 0.0)
ob_area.location = (0.0, 0.0, 2.0)
ob_area.rotation_euler = (0.7854, 0.0, 0.0)
ob_camera.location = (3.5, -0.2, 0.65)
ob_camera.rotation_euler = (1.571, 0.0, 1.24)

# ---- collection membership
scene.collection.objects.link(ob_base_1)
scene.collection.objects.link(ob_base_2)
scene.collection.objects.link(ob_base_3)
scene.collection.objects.link(ob_maintenance_panel_left)
scene.collection.objects.link(ob_direction_lamp_2)
scene.collection.objects.link(ob_direction_lamp_3)
scene.collection.objects.link(ob_direction_lamp_4)
scene.collection.objects.link(ob_direction_lamp_5)
scene.collection.objects.link(ob_direction_lamp_6)
scene.collection.objects.link(ob_cube)
scene.collection.objects.link(ob_control_panel)
scene.collection.objects.link(ob_near_indicator)
scene.collection.objects.link(ob_body)
scene.collection.objects.link(ob_cube_001)
scene.collection.objects.link(ob_door_left)
scene.collection.objects.link(ob_maintenance_panel_right)
scene.collection.objects.link(ob_direction_lamp_1)
scene.collection.objects.link(ob_pipe)
scene.collection.objects.link(ob_area)
scene.collection.objects.link(ob_camera)

# ---- scene / render settings (as saved in the file)
scene.camera = ob_camera
scene.frame_start = 1; scene.frame_end = 250; scene.frame_set(139)
scene.render.engine = 'CYCLES'
scene.render.film_transparent = True
scene.cycles.sampling_pattern = 'TABULATED_SOBOL'
scene.cycles.use_light_tree = False
scene.view_settings.view_transform = 'Filmic'
bpy.context.view_layer.update()
